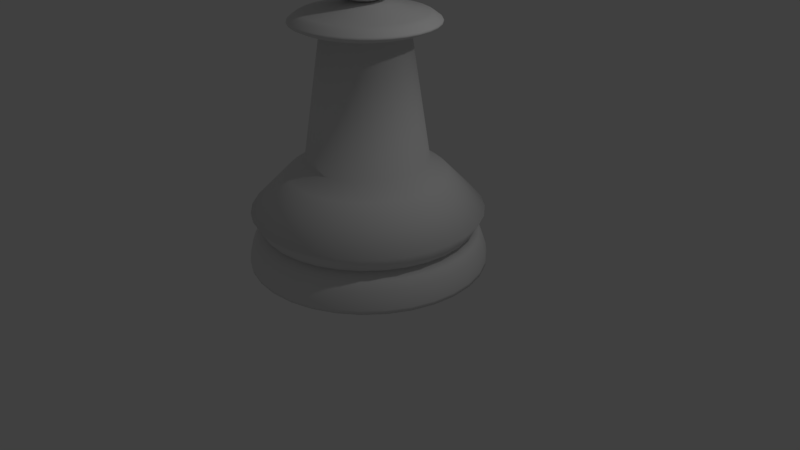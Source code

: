 # Source: Chess_Pawn.blend  (saved by Blender 2.79.0; exported with 4.5.12 LTS)
import bpy
from mathutils import Matrix  # noqa: F401  (used for matrix-valued properties, if any)

bpy.ops.wm.read_factory_settings(use_empty=True)
scene = bpy.context.scene
scene.name = 'Scene'

# ---- collections
col_collection_1 = bpy.data.collections.new('Collection 1'); scene.collection.children.link(col_collection_1)

# ---- world
world_world = bpy.data.worlds.new('World'); scene.world = world_world
world_world.color = (0.05088, 0.05088, 0.05088)
world_world.use_sun_shadow = False
world_world.sun_shadow_jitter_overblur = 0.0
world_world.cycles.sampling_method = 'MANUAL'

# ---- cameras
cam_camera = bpy.data.cameras.new('Camera')
cam_camera.clip_end = 100.0
cam_camera.lens = 35.0
cam_camera.sensor_width = 32.0
cam_camera.sensor_height = 18.0
cam_camera.ortho_scale = 7.314
cam_camera.dof.focus_distance = 0.0
cam_camera.dof.aperture_fstop = 128.0

# ---- lights
light_lamp = bpy.data.lights.new('Lamp', 'POINT')
light_lamp.transmission_factor = 0.0
light_lamp.cutoff_distance = 30.0
light_lamp.energy = 100.0
light_lamp.shadow_buffer_clip_start = 1.001
light_lamp.shadow_soft_size = 0.1
light_lamp.shadow_maximum_resolution = 0.006
light_lamp.use_absolute_resolution = True

# ---- meshes
me_cylinder = bpy.data.meshes.new('Cylinder')
me_cylinder.from_pydata([(0.0, 1.5, -1.0), (6.703e-08, 0.7659, 0.3157), (0.2926, 1.471, -1.0), (0.1494, 0.7512, 0.3157), (0.574, 1.386, -1.0), (0.2931, 0.7076, 0.3157), (0.8334, 1.247, -1.0), (0.4255, 0.6368, 0.3157), (1.061, 1.061, -1.0), (0.5416, 0.5416, 0.3157), (1.247, 0.8334, -1.0), (0.6368, 0.4255, 0.3157), (1.386, 0.574, -1.0), (0.7076, 0.2931, 0.3157), (1.471, 0.2926, -1.0), (0.7512, 0.1494, 0.3157), (1.5, 1.132e-07, -1.0), (0.7659, 2.839e-07, 0.3157), (1.471, -0.2926, -1.0), (0.7512, -0.1494, 0.3157), (1.386, -0.574, -1.0), (0.7076, -0.2931, 0.3157), (1.247, -0.8334, -1.0), (0.6368, -0.4255, 0.3157), (1.061, -1.061, -1.0), (0.5416, -0.5416, 0.3157), (0.8334, -1.247, -1.0), (0.4255, -0.6368, 0.3157), (0.574, -1.386, -1.0), (0.2931, -0.7076, 0.3157), (0.2926, -1.471, -1.0), (0.1494, -0.7512, 0.3157), (-4.888e-07, -1.5, -1.0), (-1.73e-07, -0.7659, 0.3157), (-0.2926, -1.471, -1.0), (-0.1494, -0.7512, 0.3157), (-0.574, -1.386, -1.0), (-0.2931, -0.7076, 0.3157), (-0.8334, -1.247, -1.0), (-0.4255, -0.6368, 0.3157), (-1.061, -1.061, -1.0), (-0.5416, -0.5416, 0.3157), (-1.247, -0.8334, -1.0), (-0.6368, -0.4255, 0.3157), (-1.386, -0.574, -1.0), (-0.7076, -0.2931, 0.3157), (-1.471, -0.2926, -1.0), (-0.7512, -0.1494, 0.3157), (-1.5, 1.448e-06, -1.0), (-0.7659, 9.712e-07, 0.3157), (-1.471, 0.2926, -1.0), (-0.7512, 0.1494, 0.3157), (-1.386, 0.574, -1.0), (-0.7076, 0.2931, 0.3157), (-1.247, 0.8334, -1.0), (-0.6368, 0.4255, 0.3157), (-1.061, 1.061, -1.0), (-0.5416, 0.5416, 0.3157), (-0.8334, 1.247, -1.0), (-0.4255, 0.6368, 0.3157), (-0.574, 1.386, -1.0), (-0.2931, 0.7076, 0.3157), (-0.2926, 1.471, -1.0), (-0.1494, 0.7512, 0.3157), (5.999e-08, 0.9914, 0.1573), (0.1934, 0.9724, 0.1573), (0.3794, 0.916, 0.1573), (0.5508, 0.8243, 0.1573), (0.7011, 0.7011, 0.1573), (0.8243, 0.5508, 0.1573), (0.916, 0.3794, 0.1573), (0.9724, 0.1934, 0.1573), (0.9914, 2.441e-07, 0.1573), (0.9724, -0.1934, 0.1573), (0.916, -0.3794, 0.1573), (0.8243, -0.5508, 0.1573), (0.7011, -0.7011, 0.1573), (0.5508, -0.8243, 0.1573), (0.3794, -0.916, 0.1573), (0.1934, -0.9724, 0.1573), (-2.631e-07, -0.9914, 0.1573), (-0.1934, -0.9724, 0.1573), (-0.3794, -0.916, 0.1573), (-0.5508, -0.8243, 0.1573), (-0.7011, -0.7011, 0.1573), (-0.8243, -0.5508, 0.1573), (-0.916, -0.3794, 0.1573), (-0.9724, -0.1934, 0.1573), (-0.9914, 1.127e-06, 0.1573), (-0.9724, 0.1934, 0.1573), (-0.916, 0.3794, 0.1573), (-0.8243, 0.5508, 0.1573), (-0.7011, 0.7011, 0.1573), (-0.5508, 0.8243, 0.1573), (-0.3794, 0.916, 0.1573), (-0.1934, 0.9724, 0.1573), (2.629e-08, 1.267, -0.5411), (0.0, 1.5, -0.9529), (1.269e-08, 1.391, -0.6241), (6.054e-09, 1.448, -0.7315), (1.513e-09, 1.487, -0.847), (0.2926, 1.471, -0.9529), (0.2471, 1.242, -0.5411), (0.29, 1.458, -0.847), (0.2825, 1.42, -0.7315), (0.2714, 1.364, -0.6241), (0.574, 1.386, -0.9529), (0.4847, 1.17, -0.5411), (0.5689, 1.373, -0.847), (0.5542, 1.338, -0.7315), (0.5323, 1.285, -0.6241), (0.8334, 1.247, -0.9529), (0.7037, 1.053, -0.5411), (0.8259, 1.236, -0.847), (0.8046, 1.204, -0.7315), (0.7728, 1.157, -0.6241), (1.061, 1.061, -0.9529), (0.8956, 0.8956, -0.5411), (1.051, 1.051, -0.847), (1.024, 1.024, -0.7315), (0.9836, 0.9836, -0.6241), (1.247, 0.8334, -0.9529), (1.053, 0.7037, -0.5411), (1.236, 0.8259, -0.847), (1.204, 0.8046, -0.7315), (1.157, 0.7728, -0.6241), (1.386, 0.574, -0.9529), (1.17, 0.4847, -0.5411), (1.373, 0.5689, -0.847), (1.338, 0.5542, -0.7315), (1.285, 0.5323, -0.6241), (1.471, 0.2926, -0.9529), (1.242, 0.2471, -0.5411), (1.458, 0.29, -0.847), (1.42, 0.2825, -0.7315), (1.364, 0.2714, -0.6241), (1.5, 1.132e-07, -0.9529), (1.267, 1.723e-07, -0.5411), (1.487, 1.166e-07, -0.847), (1.448, 1.265e-07, -0.7315), (1.391, 1.413e-07, -0.6241), (1.471, -0.2926, -0.9529), (1.242, -0.2471, -0.5411), (1.458, -0.29, -0.847), (1.42, -0.2825, -0.7315), (1.364, -0.2714, -0.6241), (1.386, -0.574, -0.9529), (1.17, -0.4847, -0.5411), (1.373, -0.5689, -0.847), (1.338, -0.5542, -0.7315), (1.285, -0.5323, -0.6241), (1.247, -0.8334, -0.9529), (1.053, -0.7037, -0.5411), (1.236, -0.8259, -0.847), (1.204, -0.8046, -0.7315), (1.157, -0.7728, -0.6241), (1.061, -1.061, -0.9529), (0.8956, -0.8956, -0.5411), (1.051, -1.051, -0.847), (1.024, -1.024, -0.7315), (0.9836, -0.9836, -0.6241), (0.8334, -1.247, -0.9529), (0.7037, -1.053, -0.5411), (0.8259, -1.236, -0.847), (0.8046, -1.204, -0.7315), (0.7728, -1.157, -0.6241), (0.574, -1.386, -0.9529), (0.4847, -1.17, -0.5411), (0.5689, -1.373, -0.847), (0.5542, -1.338, -0.7315), (0.5323, -1.285, -0.6241), (0.2926, -1.471, -0.9529), (0.2471, -1.242, -0.5411), (0.29, -1.458, -0.847), (0.2825, -1.42, -0.7315), (0.2714, -1.364, -0.6241), (-4.888e-07, -1.5, -0.9529), (-3.864e-07, -1.267, -0.5411), (-4.829e-07, -1.487, -0.847), (-4.659e-07, -1.448, -0.7315), (-4.405e-07, -1.391, -0.6241), (-0.2926, -1.471, -0.9529), (-0.2471, -1.242, -0.5411), (-0.29, -1.458, -0.847), (-0.2825, -1.42, -0.7315), (-0.2714, -1.364, -0.6241), (-0.574, -1.386, -0.9529), (-0.4847, -1.17, -0.5411), (-0.5689, -1.373, -0.847), (-0.5542, -1.338, -0.7315), (-0.5323, -1.285, -0.6241), (-0.8334, -1.247, -0.9529), (-0.7037, -1.053, -0.5411), (-0.8259, -1.236, -0.847), (-0.8046, -1.204, -0.7315), (-0.7728, -1.157, -0.6241), (-1.061, -1.061, -0.9529), (-0.8956, -0.8956, -0.5411), (-1.051, -1.051, -0.847), (-1.024, -1.024, -0.7315), (-0.9836, -0.9836, -0.6241), (-1.247, -0.8334, -0.9529), (-1.053, -0.7037, -0.5411), (-1.236, -0.8259, -0.847), (-1.204, -0.8046, -0.7315), (-1.157, -0.7728, -0.6241), (-1.386, -0.574, -0.9529), (-1.17, -0.4847, -0.5411), (-1.373, -0.5689, -0.847), (-1.338, -0.5542, -0.7315), (-1.285, -0.5323, -0.6241), (-1.471, -0.2926, -0.9529), (-1.242, -0.2471, -0.5411), (-1.458, -0.29, -0.847), (-1.42, -0.2825, -0.7315), (-1.364, -0.2714, -0.6241), (-1.5, 1.448e-06, -0.9529), (-1.267, 1.3e-06, -0.5411), (-1.487, 1.44e-06, -0.847), (-1.448, 1.416e-06, -0.7315), (-1.391, 1.38e-06, -0.6241), (-1.471, 0.2926, -0.9529), (-1.242, 0.2471, -0.5411), (-1.458, 0.29, -0.847), (-1.42, 0.2826, -0.7315), (-1.364, 0.2714, -0.6241), (-1.386, 0.574, -0.9529), (-1.17, 0.4847, -0.5411), (-1.373, 0.5689, -0.847), (-1.338, 0.5542, -0.7315), (-1.285, 0.5323, -0.6241), (-1.247, 0.8334, -0.9529), (-1.053, 0.7037, -0.5411), (-1.236, 0.8259, -0.847), (-1.204, 0.8046, -0.7315), (-1.157, 0.7728, -0.6241), (-1.061, 1.061, -0.9529), (-0.8956, 0.8956, -0.5411), (-1.051, 1.051, -0.847), (-1.024, 1.024, -0.7315), (-0.9836, 0.9836, -0.6241), (-0.8334, 1.247, -0.9529), (-0.7037, 1.053, -0.5411), (-0.8259, 1.236, -0.847), (-0.8046, 1.204, -0.7315), (-0.7728, 1.157, -0.6241), (-0.574, 1.386, -0.9529), (-0.4847, 1.17, -0.5411), (-0.5689, 1.373, -0.847), (-0.5542, 1.338, -0.7315), (-0.5323, 1.285, -0.6241), (-0.2926, 1.471, -0.9529), (-0.2471, 1.242, -0.5411), (-0.29, 1.458, -0.847), (-0.2825, 1.42, -0.7315), (-0.2714, 1.364, -0.6241), (5.355e-09, 1.454, -0.3219), (0.2837, 1.426, -0.3219), (0.5565, 1.344, -0.3219), (0.8079, 1.209, -0.3219), (1.028, 1.028, -0.3219), (1.209, 0.8079, -0.3219), (1.344, 0.5565, -0.3219), (1.426, 0.2837, -0.3219), (1.454, 1.25e-07, -0.3219), (1.426, -0.2837, -0.3219), (1.344, -0.5565, -0.3219), (1.209, -0.8079, -0.3219), (1.028, -1.028, -0.3219), (0.8079, -1.209, -0.3219), (0.5565, -1.344, -0.3219), (0.2837, -1.426, -0.3219), (-4.686e-07, -1.454, -0.3219), (-0.2837, -1.426, -0.3219), (-0.5565, -1.344, -0.3219), (-0.8079, -1.209, -0.3219), (-1.028, -1.028, -0.3219), (-1.209, -0.8079, -0.3219), (-1.344, -0.5565, -0.3219), (-1.426, -0.2837, -0.3219), (-1.454, 1.419e-06, -0.3219), (-1.426, 0.2837, -0.3219), (-1.344, 0.5565, -0.3219), (-1.209, 0.8079, -0.3219), (-1.028, 1.028, -0.3219), (-0.8079, 1.209, -0.3219), (-0.5565, 1.344, -0.3219), (-0.2837, 1.426, -0.3219), (1.863e-08, 1.342, -0.5202), (2.388e-08, 1.292, -0.5397), (1.982e-08, 1.332, -0.5271), (2.123e-08, 1.318, -0.5333), (2.266e-08, 1.305, -0.5377), (0.2521, 1.267, -0.5397), (0.2618, 1.316, -0.5202), (0.2545, 1.279, -0.5377), (0.2572, 1.293, -0.5333), (0.2598, 1.306, -0.5271), (0.4944, 1.194, -0.5397), (0.5136, 1.24, -0.5202), (0.4992, 1.205, -0.5377), (0.5045, 1.218, -0.5333), (0.5096, 1.23, -0.5271), (0.7178, 1.074, -0.5397), (0.7456, 1.116, -0.5202), (0.7247, 1.085, -0.5377), (0.7325, 1.096, -0.5333), (0.7398, 1.107, -0.5271), (0.9136, 0.9136, -0.5397), (0.949, 0.949, -0.5202), (0.9224, 0.9224, -0.5377), (0.9323, 0.9323, -0.5333), (0.9416, 0.9416, -0.5271), (1.074, 0.7178, -0.5397), (1.116, 0.7456, -0.5202), (1.085, 0.7247, -0.5377), (1.096, 0.7325, -0.5333), (1.107, 0.7398, -0.5271), (1.194, 0.4944, -0.5397), (1.24, 0.5136, -0.5202), (1.205, 0.4992, -0.5377), (1.218, 0.5045, -0.5333), (1.23, 0.5096, -0.5271), (1.267, 0.2521, -0.5397), (1.316, 0.2618, -0.5202), (1.279, 0.2545, -0.5377), (1.293, 0.2572, -0.5333), (1.306, 0.2598, -0.5271), (1.292, 1.662e-07, -0.5397), (1.342, 1.539e-07, -0.5202), (1.305, 1.632e-07, -0.5377), (1.318, 1.598e-07, -0.5333), (1.332, 1.565e-07, -0.5271), (1.267, -0.2521, -0.5397), (1.316, -0.2618, -0.5202), (1.279, -0.2545, -0.5377), (1.293, -0.2572, -0.5333), (1.306, -0.2598, -0.5271), (1.194, -0.4944, -0.5397), (1.24, -0.5136, -0.5202), (1.205, -0.4992, -0.5377), (1.218, -0.5045, -0.5333), (1.23, -0.5096, -0.5271), (1.074, -0.7178, -0.5397), (1.116, -0.7456, -0.5202), (1.085, -0.7247, -0.5377), (1.096, -0.7325, -0.5333), (1.107, -0.7398, -0.5271), (0.9136, -0.9136, -0.5397), (0.949, -0.949, -0.5202), (0.9224, -0.9224, -0.5377), (0.9323, -0.9323, -0.5333), (0.9416, -0.9416, -0.5271), (0.7178, -1.074, -0.5397), (0.7456, -1.116, -0.5202), (0.7247, -1.085, -0.5377), (0.7325, -1.096, -0.5333), (0.7398, -1.107, -0.5271), (0.4944, -1.194, -0.5397), (0.5136, -1.24, -0.5202), (0.4992, -1.205, -0.5377), (0.5045, -1.218, -0.5333), (0.5096, -1.23, -0.5271), (0.2521, -1.267, -0.5397), (0.2618, -1.316, -0.5202), (0.2545, -1.279, -0.5377), (0.2572, -1.293, -0.5333), (0.2598, -1.306, -0.5271), (-3.971e-07, -1.292, -0.5397), (-4.187e-07, -1.342, -0.5202), (-4.024e-07, -1.305, -0.5377), (-4.084e-07, -1.318, -0.5333), (-4.141e-07, -1.332, -0.5271), (-0.2521, -1.267, -0.5397), (-0.2618, -1.316, -0.5202), (-0.2545, -1.279, -0.5377), (-0.2572, -1.293, -0.5333), (-0.2598, -1.306, -0.5271), (-0.4944, -1.194, -0.5397), (-0.5136, -1.24, -0.5202), (-0.4992, -1.205, -0.5377), (-0.5045, -1.218, -0.5333), (-0.5096, -1.23, -0.5271), (-0.7178, -1.074, -0.5397), (-0.7456, -1.116, -0.5202), (-0.7247, -1.085, -0.5377), (-0.7325, -1.096, -0.5333), (-0.7398, -1.107, -0.5271), (-0.9136, -0.9136, -0.5397), (-0.949, -0.949, -0.5202), (-0.9224, -0.9224, -0.5377), (-0.9323, -0.9322, -0.5333), (-0.9416, -0.9416, -0.5271), (-1.074, -0.7178, -0.5397), (-1.116, -0.7456, -0.5202), (-1.085, -0.7247, -0.5377), (-1.096, -0.7325, -0.5333), (-1.107, -0.7398, -0.5271), (-1.194, -0.4944, -0.5397), (-1.24, -0.5136, -0.5202), (-1.205, -0.4992, -0.5377), (-1.218, -0.5045, -0.5333), (-1.23, -0.5096, -0.5271), (-1.267, -0.2521, -0.5397), (-1.316, -0.2618, -0.5202), (-1.279, -0.2545, -0.5377), (-1.293, -0.2572, -0.5333), (-1.306, -0.2598, -0.5271), (-1.292, 1.316e-06, -0.5397), (-1.342, 1.348e-06, -0.5202), (-1.305, 1.324e-06, -0.5377), (-1.318, 1.333e-06, -0.5333), (-1.332, 1.342e-06, -0.5271), (-1.267, 0.2521, -0.5397), (-1.316, 0.2618, -0.5202), (-1.279, 0.2545, -0.5377), (-1.293, 0.2572, -0.5333), (-1.306, 0.2598, -0.5271), (-1.194, 0.4944, -0.5397), (-1.24, 0.5136, -0.5202), (-1.205, 0.4992, -0.5377), (-1.218, 0.5045, -0.5333), (-1.23, 0.5096, -0.5271), (-1.074, 0.7178, -0.5397), (-1.116, 0.7456, -0.5202), (-1.085, 0.7247, -0.5377), (-1.096, 0.7325, -0.5333), (-1.107, 0.7398, -0.5271), (-0.9136, 0.9136, -0.5397), (-0.949, 0.949, -0.5202), (-0.9224, 0.9224, -0.5377), (-0.9322, 0.9323, -0.5333), (-0.9416, 0.9416, -0.5271), (-0.7178, 1.074, -0.5397), (-0.7456, 1.116, -0.5202), (-0.7247, 1.085, -0.5377), (-0.7325, 1.096, -0.5333), (-0.7398, 1.107, -0.5271), (-0.4944, 1.194, -0.5397), (-0.5136, 1.24, -0.5202), (-0.4992, 1.205, -0.5377), (-0.5045, 1.218, -0.5333), (-0.5096, 1.23, -0.5271), (-0.2521, 1.267, -0.5397), (-0.2618, 1.316, -0.5202), (-0.2545, 1.279, -0.5377), (-0.2572, 1.293, -0.5333), (-0.2598, 1.306, -0.5271), (0.0327, 0.1644, 2.214), (1.907e-07, 0.1676, 2.214), (0.06415, 0.1549, 2.214), (0.09313, 0.1394, 2.214), (0.1185, 0.1185, 2.214), (0.1394, 0.09313, 2.214), (0.1549, 0.06415, 2.214), (0.1644, 0.0327, 2.214), (0.1676, 4.37e-07, 2.214), (0.1644, -0.0327, 2.214), (0.1549, -0.06415, 2.214), (0.1394, -0.09313, 2.214), (0.1185, -0.1185, 2.214), (0.09313, -0.1394, 2.214), (0.06415, -0.1549, 2.214), (0.0327, -0.1644, 2.214), (1.382e-07, -0.1676, 2.214), (-0.0327, -0.1644, 2.214), (-0.06415, -0.1549, 2.214), (-0.09313, -0.1394, 2.214), (-0.1185, -0.1185, 2.214), (-0.1394, -0.09313, 2.214), (-0.1549, -0.06415, 2.214), (-0.1644, -0.0327, 2.214), (-0.1676, 5.874e-07, 2.214), (-0.1644, 0.0327, 2.214), (-0.1549, 0.06415, 2.214), (-0.1394, 0.09313, 2.214), (-0.1185, 0.1185, 2.214), (-0.09313, 0.1394, 2.214), (-0.06415, 0.1549, 2.214), (-0.0327, 0.1644, 2.214), (0.4922, -0.2039, 1.855), (0.4429, -0.296, 1.855), (-0.5327, 8.144e-07, 1.855), (-0.5225, 0.1039, 1.855), (0.3767, -0.3767, 1.855), (-0.4922, 0.2039, 1.855), (0.296, -0.4429, 1.855), (-0.4429, 0.296, 1.855), (0.2039, -0.4922, 1.855), (1.329e-07, 0.5327, 1.855), (0.1039, 0.5225, 1.855), (-0.3767, 0.3767, 1.855), (0.1039, -0.5225, 1.855), (0.2039, 0.4922, 1.855), (-0.296, 0.4429, 1.855), (-3.411e-08, -0.5327, 1.855), (0.296, 0.4429, 1.855), (-0.2039, 0.4922, 1.855), (-0.1039, -0.5225, 1.855), (0.3767, 0.3767, 1.855), (-0.1039, 0.5225, 1.855), (-0.2039, -0.4922, 1.855), (0.4429, 0.296, 1.855), (-0.296, -0.4429, 1.855), (0.4922, 0.2039, 1.855), (-0.3767, -0.3767, 1.855), (0.5225, 0.1039, 1.855), (-0.4429, -0.296, 1.855), (0.5327, 3.364e-07, 1.855), (-0.4922, -0.2039, 1.855), (0.5225, -0.1039, 1.855), (-0.5225, -0.1039, 1.855), (-0.8043, -0.16, 2.056), (-0.7334, -0.1459, 2.092), (-0.783, -0.1558, 2.07), (-0.7571, -0.1506, 2.083), (0.8158, -0.3379, 2.01), (0.8117, -0.3362, 1.968), (0.8264, -0.3423, 1.995), (0.8249, -0.3417, 1.98), (0.7305, -0.4881, 1.968), (0.7342, -0.4906, 2.01), (0.7424, -0.496, 1.98), (0.7437, -0.4969, 1.995), (0.7334, -0.1459, 2.092), (0.8043, -0.16, 2.056), (0.7571, -0.1506, 2.083), (0.783, -0.1558, 2.07), (-0.7576, -0.3138, 2.056), (-0.6908, -0.2862, 2.092), (-0.7376, -0.3055, 2.07), (-0.7131, -0.2954, 2.083), (-0.883, 1.051e-06, 2.01), (-0.8786, 1.046e-06, 1.968), (-0.8945, 1.058e-06, 1.995), (-0.8928, 1.056e-06, 1.98), (-0.8617, 0.1714, 1.968), (-0.8661, 0.1723, 2.01), (-0.8757, 0.1742, 1.98), (-0.8773, 0.1745, 1.995), (0.8201, 2.772e-07, 2.056), (0.7478, 2.965e-07, 2.092), (0.7984, 2.833e-07, 2.07), (0.7719, 2.903e-07, 2.083), (0.6212, -0.6212, 1.968), (0.6244, -0.6244, 2.01), (0.6313, -0.6313, 1.98), (0.6325, -0.6325, 1.995), (-0.6217, -0.4154, 2.092), (-0.6819, -0.4556, 2.056), (-0.6418, -0.4288, 2.083), (-0.6638, -0.4435, 2.07), (-0.8117, 0.3362, 1.968), (-0.8158, 0.3379, 2.01), (-0.8249, 0.3417, 1.98), (-0.8264, 0.3423, 1.995), (0.8043, 0.16, 2.056), (0.7334, 0.1459, 2.092), (0.783, 0.1558, 2.07), (0.7571, 0.1506, 2.083), (0.4881, -0.7305, 1.968), (0.4906, -0.7342, 2.01), (0.496, -0.7424, 1.98), (0.4969, -0.7437, 1.995), (-0.5799, -0.5799, 2.056), (-0.5288, -0.5288, 2.092), (-0.5645, -0.5645, 2.07), (-0.5458, -0.5458, 2.083), (-0.7305, 0.4881, 1.968), (-0.7342, 0.4906, 2.01), (-0.7424, 0.496, 1.98), (-0.7437, 0.4969, 1.995), (0.6908, 0.2862, 2.092), (0.7576, 0.3138, 2.056), (0.7131, 0.2954, 2.083), (0.7376, 0.3055, 2.07), (0.3362, -0.8117, 1.968), (0.3379, -0.8158, 2.01), (0.3417, -0.8249, 1.98), (0.3423, -0.8264, 1.995), (-0.4556, -0.6819, 2.056), (-0.4154, -0.6217, 2.092), (-0.4435, -0.6638, 2.07), (-0.4288, -0.6418, 2.083), (0.6217, 0.4154, 2.092), (0.6819, 0.4556, 2.056), (0.6418, 0.4288, 2.083), (0.6638, 0.4435, 2.07), (8.76e-08, 0.883, 2.01), (8.854e-08, 0.8786, 1.968), (8.632e-08, 0.8945, 1.995), (8.661e-08, 0.8928, 1.98), (0.1714, 0.8617, 1.968), (0.1723, 0.8661, 2.01), (0.1742, 0.8757, 1.98), (0.1745, 0.8773, 1.995), (-0.3138, -0.7576, 2.056), (-0.2862, -0.6908, 2.092), (-0.3055, -0.7376, 2.07), (-0.2954, -0.7131, 2.083), (-0.6212, 0.6212, 1.968), (-0.6244, 0.6244, 2.01), (-0.6313, 0.6313, 1.98), (-0.6325, 0.6325, 1.995), (-0.1459, 0.7334, 2.092), (-0.16, 0.8043, 2.056), (-0.1506, 0.7571, 2.083), (-0.1558, 0.783, 2.07), (0.1714, -0.8617, 1.968), (0.1723, -0.8661, 2.01), (0.1742, -0.8757, 1.98), (0.1745, -0.8773, 1.995), (0.5288, 0.5288, 2.092), (0.5799, 0.5799, 2.056), (0.5458, 0.5458, 2.083), (0.5645, 0.5645, 2.07), (0.3362, 0.8117, 1.968), (0.3379, 0.8158, 2.01), (0.3417, 0.8249, 1.98), (0.3423, 0.8264, 1.995), (-0.16, -0.8043, 2.056), (-0.1459, -0.7334, 2.092), (-0.1558, -0.783, 2.07), (-0.1506, -0.7571, 2.083), (-0.4881, 0.7305, 1.968), (-0.4906, 0.7342, 2.01), (-0.496, 0.7424, 1.98), (-0.4969, 0.7437, 1.995), (-0.2862, 0.6908, 2.092), (-0.3138, 0.7576, 2.056), (-0.2954, 0.7131, 2.083), (-0.3055, 0.7376, 2.07), (-1.868e-07, -0.8786, 1.968), (-1.892e-07, -0.883, 2.01), (-1.933e-07, -0.8928, 1.98), (-1.942e-07, -0.8945, 1.995), (0.4154, 0.6217, 2.092), (0.4556, 0.6819, 2.056), (0.4288, 0.6418, 2.083), (0.4435, 0.6638, 2.07), (0.4881, 0.7305, 1.968), (0.4906, 0.7342, 2.01), (0.496, 0.7424, 1.98), (0.4969, 0.7437, 1.995), (-1.618e-07, -0.8201, 2.056), (-1.297e-07, -0.7478, 2.092), (-1.523e-07, -0.7984, 2.07), (-1.405e-07, -0.7719, 2.083), (-0.3362, 0.8117, 1.968), (-0.3379, 0.8158, 2.01), (-0.3417, 0.8249, 1.98), (-0.3423, 0.8264, 1.995), (-0.4154, 0.6217, 2.092), (-0.4556, 0.6819, 2.056), (-0.4288, 0.6418, 2.083), (-0.4435, 0.6638, 2.07), (-0.1714, -0.8617, 1.968), (-0.1723, -0.8661, 2.01), (-0.1742, -0.8757, 1.98), (-0.1745, -0.8773, 1.995), (0.2862, 0.6908, 2.092), (0.3138, 0.7576, 2.056), (0.2954, 0.7131, 2.083), (0.3055, 0.7376, 2.07), (0.6212, 0.6212, 1.968), (0.6244, 0.6244, 2.01), (0.6313, 0.6313, 1.98), (0.6325, 0.6325, 1.995), (0.16, -0.8043, 2.056), (0.1459, -0.7334, 2.092), (0.1558, -0.783, 2.07), (0.1506, -0.7571, 2.083), (-0.1714, 0.8617, 1.968), (-0.1723, 0.8661, 2.01), (-0.1742, 0.8757, 1.98), (-0.1745, 0.8773, 1.995), (-0.5287, 0.5288, 2.092), (-0.5799, 0.5799, 2.056), (-0.5458, 0.5458, 2.083), (-0.5645, 0.5645, 2.07), (-0.3362, -0.8117, 1.968), (-0.3379, -0.8158, 2.01), (-0.3417, -0.8249, 1.98), (-0.3423, -0.8264, 1.995), (0.1459, 0.7334, 2.092), (0.16, 0.8043, 2.056), (0.1506, 0.7571, 2.083), (0.1558, 0.783, 2.07), (0.7305, 0.4881, 1.968), (0.7342, 0.4906, 2.01), (0.7424, 0.496, 1.98), (0.7437, 0.4969, 1.995), (0.3138, -0.7576, 2.056), (0.2862, -0.6908, 2.092), (0.3055, -0.7376, 2.07), (0.2954, -0.7131, 2.083), (-0.4881, -0.7305, 1.968), (-0.4906, -0.7342, 2.01), (-0.496, -0.7424, 1.98), (-0.4969, -0.7437, 1.995), (-0.6217, 0.4154, 2.092), (-0.6819, 0.4556, 2.056), (-0.6418, 0.4288, 2.083), (-0.6638, 0.4435, 2.07), (0.8117, 0.3362, 1.968), (0.8158, 0.3379, 2.01), (0.8249, 0.3417, 1.98), (0.8264, 0.3423, 1.995), (0.4154, -0.6217, 2.092), (0.4556, -0.6819, 2.056), (0.4288, -0.6418, 2.083), (0.4435, -0.6638, 2.07), (-0.6212, -0.6212, 1.968), (-0.6244, -0.6244, 2.01), (-0.6313, -0.6313, 1.98), (-0.6325, -0.6325, 1.995), (-0.7576, 0.3138, 2.056), (-0.6908, 0.2862, 2.092), (-0.7376, 0.3055, 2.07), (-0.7131, 0.2954, 2.083), (0.8617, 0.1714, 1.968), (0.8661, 0.1723, 2.01), (0.8757, 0.1742, 1.98), (0.8773, 0.1745, 1.995), (0.5799, -0.5799, 2.056), (0.5288, -0.5288, 2.092), (0.5645, -0.5645, 2.07), (0.5458, -0.5458, 2.083), (-0.7305, -0.4881, 1.968), (-0.7342, -0.4906, 2.01), (-0.7424, -0.496, 1.98), (-0.7437, -0.4969, 1.995), (-0.7334, 0.1459, 2.092), (-0.8043, 0.16, 2.056), (-0.7571, 0.1506, 2.083), (-0.783, 0.1558, 2.07), (0.8786, 2.581e-07, 1.968), (0.883, 2.59e-07, 2.01), (0.8928, 2.551e-07, 1.98), (0.8945, 2.555e-07, 1.995), (0.6819, -0.4556, 2.056), (0.6217, -0.4154, 2.092), (0.6638, -0.4435, 2.07), (0.6418, -0.4288, 2.083), (-0.8117, -0.3362, 1.968), (-0.8158, -0.3379, 2.01), (-0.8249, -0.3417, 1.98), (-0.8264, -0.3423, 1.995), (9.518e-08, 0.8201, 2.056), (1.047e-07, 0.7478, 2.092), (9.79e-08, 0.7984, 2.07), (1.014e-07, 0.7719, 2.083), (0.8617, -0.1714, 1.968), (0.8661, -0.1723, 2.01), (0.8757, -0.1742, 1.98), (0.8773, -0.1745, 1.995), (-0.8201, 1.013e-06, 2.056), (-0.7478, 9.675e-07, 2.092), (-0.7984, 9.997e-07, 2.07), (-0.7719, 9.83e-07, 2.083), (-0.8617, -0.1714, 1.968), (-0.8661, -0.1723, 2.01), (-0.8757, -0.1742, 1.98), (-0.8773, -0.1745, 1.995), (0.6908, -0.2862, 2.092), (0.7576, -0.3138, 2.056), (0.7131, -0.2954, 2.083), (0.7376, -0.3055, 2.07), (0.6712, -0.278, 1.907), (0.7422, -0.3074, 1.934), (0.6941, -0.2875, 1.914), (0.7201, -0.2983, 1.924), (0.668, -0.4463, 1.934), (0.604, -0.4036, 1.907), (0.648, -0.433, 1.924), (0.6246, -0.4174, 1.914), (-0.7265, 9.446e-07, 1.907), (-0.8033, 9.961e-07, 1.934), (-0.7513, 9.612e-07, 1.914), (-0.7794, 9.801e-07, 1.924), (-0.7879, 0.1567, 1.934), (-0.7125, 0.1417, 1.907), (-0.7644, 0.1521, 1.924), (-0.7368, 0.1466, 1.914), (0.568, -0.568, 1.934), (0.5137, -0.5137, 1.907), (0.5511, -0.5511, 1.924), (0.5312, -0.5312, 1.914), (-0.7422, 0.3074, 1.934), (-0.6712, 0.278, 1.907), (-0.7201, 0.2983, 1.924), (-0.6941, 0.2875, 1.914), (0.4463, -0.668, 1.934), (0.4036, -0.604, 1.907), (0.433, -0.648, 1.924), (0.4174, -0.6246, 1.914), (-0.668, 0.4463, 1.934), (-0.604, 0.4036, 1.907), (-0.648, 0.433, 1.924), (-0.6246, 0.4174, 1.914), (0.3074, -0.7422, 1.934), (0.278, -0.6712, 1.907), (0.2983, -0.7201, 1.924), (0.2875, -0.6941, 1.914), (1.083e-07, 0.7265, 1.907), (9.841e-08, 0.8033, 1.934), (1.052e-07, 0.7513, 1.914), (1.015e-07, 0.7794, 1.924), (0.1567, 0.7879, 1.934), (0.1417, 0.7125, 1.907), (0.1521, 0.7644, 1.924), (0.1466, 0.7368, 1.914), (-0.568, 0.568, 1.934), (-0.5137, 0.5137, 1.907), (-0.5511, 0.5511, 1.924), (-0.5312, 0.5312, 1.914), (0.1567, -0.7879, 1.934), (0.1417, -0.7125, 1.907), (0.1521, -0.7644, 1.924), (0.1466, -0.7368, 1.914), (0.3074, 0.7422, 1.934), (0.278, 0.6712, 1.907), (0.2983, 0.7201, 1.924), (0.2875, 0.6941, 1.914), (-0.4463, 0.668, 1.934), (-0.4036, 0.604, 1.907), (-0.433, 0.648, 1.924), (-0.4174, 0.6246, 1.914), (-1.534e-07, -0.8033, 1.934), (-1.194e-07, -0.7265, 1.907), (-1.428e-07, -0.7794, 1.924), (-1.303e-07, -0.7513, 1.914), (0.4463, 0.668, 1.934), (0.4036, 0.604, 1.907), (0.433, 0.648, 1.924), (0.4174, 0.6246, 1.914), (-0.3074, 0.7422, 1.934), (-0.278, 0.6712, 1.907), (-0.2983, 0.7201, 1.924), (-0.2875, 0.6941, 1.914), (-0.1567, -0.7879, 1.934), (-0.1417, -0.7125, 1.907), (-0.1521, -0.7644, 1.924), (-0.1466, -0.7368, 1.914), (0.568, 0.568, 1.934), (0.5137, 0.5137, 1.907), (0.5511, 0.5511, 1.924), (0.5312, 0.5312, 1.914), (-0.1567, 0.7879, 1.934), (-0.1417, 0.7125, 1.907), (-0.1521, 0.7644, 1.924), (-0.1466, 0.7368, 1.914), (-0.3074, -0.7422, 1.934), (-0.278, -0.6712, 1.907), (-0.2983, -0.7201, 1.924), (-0.2875, -0.6941, 1.914), (0.668, 0.4463, 1.934), (0.604, 0.4036, 1.907), (0.648, 0.433, 1.924), (0.6246, 0.4174, 1.914), (-0.4463, -0.668, 1.934), (-0.4036, -0.604, 1.907), (-0.433, -0.648, 1.924), (-0.4174, -0.6246, 1.914), (0.7422, 0.3074, 1.934), (0.6712, 0.278, 1.907), (0.7201, 0.2983, 1.924), (0.6941, 0.2875, 1.914), (-0.568, -0.568, 1.934), (-0.5137, -0.5137, 1.907), (-0.5511, -0.5511, 1.924), (-0.5312, -0.5312, 1.914), (0.7879, 0.1567, 1.934), (0.7125, 0.1417, 1.907), (0.7644, 0.1521, 1.924), (0.7368, 0.1466, 1.914), (-0.668, -0.4463, 1.934), (-0.604, -0.4036, 1.907), (-0.648, -0.433, 1.924), (-0.6246, -0.4174, 1.914), (0.8033, 2.753e-07, 1.934), (0.7265, 2.927e-07, 1.907), (0.7794, 2.807e-07, 1.924), (0.7513, 2.871e-07, 1.914), (-0.7422, -0.3074, 1.934), (-0.6712, -0.278, 1.907), (-0.7201, -0.2983, 1.924), (-0.6941, -0.2875, 1.914), (0.7879, -0.1567, 1.934), (0.7125, -0.1417, 1.907), (0.7644, -0.1521, 1.924), (0.7368, -0.1466, 1.914), (-0.7879, -0.1567, 1.934), (-0.7125, -0.1417, 1.907), (-0.7644, -0.1521, 1.924), (-0.7368, -0.1466, 1.914), (-0.4651, -0.0925, 2.153), (-0.4381, -0.1815, 2.153), (-0.4742, 7.883e-07, 2.153), (0.4651, -0.0925, 2.153), (0.4742, 3.628e-07, 2.153), (0.4381, -0.1815, 2.153), (-0.3943, -0.2634, 2.153), (0.4651, 0.0925, 2.153), (-0.3353, -0.3353, 2.153), (0.4381, 0.1815, 2.153), (-0.2634, -0.3943, 2.153), (0.3943, 0.2634, 2.153), (-0.1815, -0.4381, 2.153), (0.3353, 0.3353, 2.153), (-0.0925, -0.4651, 2.153), (1.452e-07, 0.4742, 2.153), (-0.0925, 0.4651, 2.153), (-0.1815, 0.4381, 2.153), (0.2634, 0.3943, 2.153), (-3.397e-09, -0.4742, 2.153), (-0.2634, 0.3943, 2.153), (0.1815, 0.4381, 2.153), (0.0925, -0.4651, 2.153), (-0.3353, 0.3353, 2.153), (0.0925, 0.4651, 2.153), (0.1815, -0.4381, 2.153), (-0.3943, 0.2634, 2.153), (0.2634, -0.3943, 2.153), (-0.4381, 0.1815, 2.153), (0.3353, -0.3353, 2.153), (-0.4651, 0.09251, 2.153), (0.3943, -0.2634, 2.153), (-0.01773, -0.1502, 2.214), (-0.01773, -0.2946, 2.272), (-0.01773, -0.4277, 2.343), (-0.01773, -0.5443, 2.439), (-0.01773, -0.64, 2.556), (-0.01773, -0.7112, 2.689), (-0.01773, -0.755, 2.833), (-0.01773, -0.7698, 2.983), (-0.01773, -0.755, 3.134), (-0.01773, -0.4277, 3.623), (-0.04703, -0.1473, 2.214), (-0.0752, -0.2889, 2.272), (-0.1012, -0.4194, 2.343), (-0.1239, -0.5338, 2.439), (-0.1426, -0.6277, 2.556), (-0.1565, -0.6975, 2.689), (-0.165, -0.7405, 2.833), (-0.1679, -0.755, 2.983), (-0.165, -0.7405, 3.134), (-0.1565, -0.6975, 3.278), (-0.1426, -0.6277, 3.411), (-0.1239, -0.5338, 3.528), (-0.1012, -0.4194, 3.623), (-0.0752, -0.2889, 3.695), (-0.04703, -0.1473, 3.738), (-0.0752, -0.1387, 2.214), (-0.1305, -0.2722, 2.272), (-0.1814, -0.3951, 2.343), (-0.226, -0.5029, 2.439), (-0.2627, -0.5913, 2.556), (-0.2899, -0.657, 2.689), (-0.3066, -0.6975, 2.833), (-0.3123, -0.7112, 2.983), (-0.3066, -0.6975, 3.134), (-0.2899, -0.657, 3.278), (-0.2627, -0.5913, 3.411), (-0.226, -0.5029, 3.528), (-0.1814, -0.3951, 3.623), (-0.1305, -0.2722, 3.695), (-0.0752, -0.1387, 3.738), (-0.1012, -0.1249, 2.214), (-0.1814, -0.2449, 2.272), (-0.2553, -0.3556, 2.343), (-0.3201, -0.4526, 2.439), (-0.3733, -0.5322, 2.556), (-0.4128, -0.5913, 2.689), (-0.4372, -0.6277, 2.833), (-0.4454, -0.64, 2.983), (-0.4372, -0.6277, 3.134), (-0.4128, -0.5913, 3.278), (-0.3733, -0.5322, 3.411), (-0.3201, -0.4526, 3.528), (-0.2553, -0.3556, 3.623), (-0.1814, -0.2449, 3.695), (-0.1012, -0.1249, 3.738), (-0.1239, -0.1062, 2.214), (-0.226, -0.2083, 2.272), (-0.3201, -0.3024, 2.343), (-0.4026, -0.3849, 2.439), (-0.4703, -0.4526, 2.556), (-0.5206, -0.5029, 2.689), (-0.5516, -0.5338, 2.833), (-0.562, -0.5443, 2.983), (-0.5516, -0.5338, 3.134), (-0.5206, -0.5029, 3.278), (-0.4703, -0.4526, 3.411), (-0.4026, -0.3849, 3.528), (-0.3201, -0.3024, 3.623), (-0.226, -0.2083, 3.695), (-0.1239, -0.1062, 3.738), (-0.1426, -0.08343, 2.214), (-0.2627, -0.1637, 2.272), (-0.3733, -0.2376, 2.343), (-0.4703, -0.3024, 2.439), (-0.5499, -0.3556, 2.556), (-0.609, -0.3951, 2.689), (-0.6455, -0.4194, 2.833), (-0.6578, -0.4277, 2.983), (-0.6455, -0.4194, 3.134), (-0.609, -0.3951, 3.278), (-0.5499, -0.3556, 3.411), (-0.4703, -0.3024, 3.528), (-0.3733, -0.2376, 3.623), (-0.2627, -0.1637, 3.695), (-0.1426, -0.08343, 3.738), (-0.1565, -0.05747, 2.214), (-0.2899, -0.1127, 2.272), (-0.4128, -0.1637, 2.343), (-0.5206, -0.2083, 2.439), (-0.609, -0.2449, 2.556), (-0.6748, -0.2722, 2.689), (-0.7152, -0.2889, 2.833), (-0.7289, -0.2946, 2.983), (-0.7152, -0.2889, 3.134), (-0.6748, -0.2722, 3.278), (-0.609, -0.2449, 3.411), (-0.5206, -0.2083, 3.528), (-0.4128, -0.1637, 3.623), (-0.2899, -0.1127, 3.695), (-0.1565, -0.05747, 3.738), (-0.165, -0.0293, 2.214), (-0.3066, -0.05747, 2.272), (-0.4372, -0.08343, 2.343), (-0.5516, -0.1062, 2.439), (-0.6455, -0.1249, 2.556), (-0.7152, -0.1387, 2.689), (-0.7582, -0.1473, 2.833), (-0.7727, -0.1502, 2.983), (-0.7582, -0.1473, 3.134), (-0.7152, -0.1387, 3.278), (-0.6455, -0.1249, 3.411), (-0.5516, -0.1062, 3.528), (-0.4372, -0.08343, 3.623), (-0.3066, -0.05747, 3.695), (-0.165, -0.0293, 3.738), (-0.1679, -3.682e-08, 2.214), (-0.3123, -4.255e-08, 2.272), (-0.4454, -4.829e-08, 2.343), (-0.562, -4.255e-08, 2.439), (-0.6578, -3.108e-08, 2.556), (-0.7289, -7.696e-08, 2.689), (-0.7727, 1.48e-08, 2.833), (-0.7875, 3.328e-09, 2.983), (-0.7727, 1.48e-08, 3.134), (-0.7289, -1.114e-07, 3.278), (-0.6578, -3.108e-08, 3.411), (-0.562, -4.255e-08, 3.528), (-0.4454, -2.535e-08, 3.623), (-0.3123, -5.402e-08, 3.695), (-0.1679, -5.116e-08, 3.738), (-0.165, 0.0293, 2.214), (-0.3066, 0.05747, 2.272), (-0.4372, 0.08343, 2.343), (-0.5516, 0.1062, 2.439), (-0.6455, 0.1249, 2.556), (-0.7152, 0.1387, 2.689), (-0.7582, 0.1473, 2.833), (-0.7727, 0.1502, 2.983), (-0.7582, 0.1473, 3.134), (-0.7152, 0.1387, 3.278), (-0.6455, 0.1249, 3.411), (-0.5516, 0.1062, 3.528), (-0.4372, 0.08343, 3.623), (-0.3066, 0.05747, 3.695), (-0.165, 0.0293, 3.738), (-0.1565, 0.05747, 2.214), (-0.2899, 0.1127, 2.272), (-0.4128, 0.1637, 2.343), (-0.5206, 0.2083, 2.439), (-0.609, 0.2449, 2.556), (-0.6748, 0.2722, 2.689), (-0.7152, 0.2889, 2.833), (-0.7289, 0.2946, 2.983), (-0.7152, 0.2889, 3.134), (-0.6748, 0.2722, 3.278), (-0.609, 0.2449, 3.411), (-0.5206, 0.2083, 3.528), (-0.4128, 0.1637, 3.623), (-0.2899, 0.1127, 3.695), (-0.1565, 0.05747, 3.738), (-0.1426, 0.08343, 2.214), (-0.2627, 0.1637, 2.272), (-0.3733, 0.2376, 2.343), (-0.4703, 0.3024, 2.439), (-0.5499, 0.3556, 2.556), (-0.609, 0.3951, 2.689), (-0.6455, 0.4194, 2.833), (-0.6578, 0.4277, 2.983), (-0.6455, 0.4194, 3.134), (-0.609, 0.3951, 3.278), (-0.5499, 0.3556, 3.411), (-0.4703, 0.3024, 3.528), (-0.3733, 0.2376, 3.623), (-0.2627, 0.1637, 3.695), (-0.1426, 0.08343, 3.738), (-0.1239, 0.1062, 2.214), (-0.226, 0.2083, 2.272), (-0.3201, 0.3024, 2.343), (-0.4026, 0.3849, 2.439), (-0.4703, 0.4526, 2.556), (-0.5206, 0.5029, 2.689), (-0.5516, 0.5338, 2.833), (-0.562, 0.5443, 2.983), (-0.5516, 0.5338, 3.134), (-0.5206, 0.5029, 3.278), (-0.4703, 0.4526, 3.411), (-0.4026, 0.3849, 3.528), (-0.3201, 0.3024, 3.623), (-0.226, 0.2083, 3.695), (-0.1239, 0.1062, 3.738), (-0.1012, 0.1249, 2.214), (-0.1814, 0.2449, 2.272), (-0.2553, 0.3556, 2.343), (-0.3201, 0.4526, 2.439), (-0.3733, 0.5322, 2.556), (-0.4128, 0.5913, 2.689), (-0.4372, 0.6277, 2.833), (-0.4454, 0.64, 2.983), (-0.4372, 0.6277, 3.134), (-0.4128, 0.5913, 3.278), (-0.3733, 0.5322, 3.411), (-0.3201, 0.4526, 3.528), (-0.2553, 0.3556, 3.623), (-0.1814, 0.2449, 3.695), (-0.1012, 0.1249, 3.738), (-0.01773, -3.743e-08, 3.753), (-0.0752, 0.1387, 2.214), (-0.1305, 0.2722, 2.272), (-0.1814, 0.3951, 2.343), (-0.226, 0.5029, 2.439), (-0.2627, 0.5913, 2.556), (-0.2899, 0.657, 2.689), (-0.3066, 0.6975, 2.833), (-0.3123, 0.7112, 2.983), (-0.3066, 0.6975, 3.134), (-0.2899, 0.657, 3.278), (-0.2627, 0.5913, 3.411), (-0.226, 0.5029, 3.528), (-0.1814, 0.3951, 3.623), (-0.1305, 0.2722, 3.695), (-0.0752, 0.1387, 3.738), (-0.04703, 0.1473, 2.214), (-0.0752, 0.2889, 2.272), (-0.1012, 0.4194, 2.343), (-0.1239, 0.5338, 2.439), (-0.1426, 0.6277, 2.556), (-0.1565, 0.6975, 2.689), (-0.165, 0.7405, 2.833), (-0.1679, 0.755, 2.983), (-0.165, 0.7405, 3.134), (-0.1565, 0.6975, 3.278), (-0.1426, 0.6277, 3.411), (-0.1239, 0.5338, 3.528), (-0.1012, 0.4194, 3.623), (-0.0752, 0.2889, 3.695), (-0.04703, 0.1473, 3.738), (-0.01773, 0.1502, 2.214), (-0.01773, 0.2946, 2.272), (-0.01773, 0.4277, 2.343), (-0.01773, 0.5443, 2.439), (-0.01773, 0.64, 2.556), (-0.01773, 0.7112, 2.689), (-0.01773, 0.755, 2.833), (-0.01773, 0.7698, 2.983), (-0.01773, 0.755, 3.134), (-0.01773, 0.7112, 3.278), (-0.01773, 0.64, 3.411), (-0.01773, 0.5443, 3.528), (-0.01773, 0.4277, 3.623), (-0.01773, 0.2946, 3.695), (-0.01773, 0.1502, 3.738), (0.01157, 0.1473, 2.214), (0.03974, 0.2889, 2.272), (0.0657, 0.4194, 2.343), (0.08846, 0.5338, 2.439), (0.1071, 0.6277, 2.556), (0.121, 0.6975, 2.689), (0.1296, 0.7405, 2.833), (0.1324, 0.755, 2.983), (0.1296, 0.7405, 3.134), (0.121, 0.6975, 3.278), (0.1071, 0.6277, 3.411), (0.08846, 0.5338, 3.528), (0.0657, 0.4194, 3.623), (0.03974, 0.2889, 3.695), (0.01157, 0.1473, 3.738), (0.03974, 0.1387, 2.214), (0.095, 0.2722, 2.272), (0.1459, 0.3951, 2.343), (0.1906, 0.5029, 2.439), (0.2272, 0.5913, 2.556), (0.2544, 0.657, 2.689), (0.2712, 0.6975, 2.833), (0.2768, 0.7112, 2.983), (0.2712, 0.6975, 3.134), (0.2544, 0.657, 3.278), (0.2272, 0.5913, 3.411), (0.1906, 0.5029, 3.528), (0.1459, 0.3951, 3.623), (0.095, 0.2722, 3.695), (0.03974, 0.1387, 3.738), (0.0657, 0.1249, 2.214), (0.1459, 0.2449, 2.272), (0.2199, 0.3556, 2.343), (0.2847, 0.4526, 2.439), (0.3379, 0.5322, 2.556), (0.3774, 0.5913, 2.689), (0.4017, 0.6277, 2.833), (0.4099, 0.64, 2.983), (0.4017, 0.6277, 3.134), (0.3774, 0.5913, 3.278), (0.3379, 0.5322, 3.411), (0.2847, 0.4526, 3.528), (0.2199, 0.3556, 3.623), (0.1459, 0.2449, 3.695), (0.0657, 0.1249, 3.738), (-0.01773, 1.399e-07, 2.214), (0.08846, 0.1062, 2.214), (0.1906, 0.2083, 2.272), (0.2847, 0.3024, 2.343), (0.3671, 0.3849, 2.439), (0.4348, 0.4526, 2.556), (0.4851, 0.5029, 2.689), (0.5161, 0.5338, 2.833), (0.5266, 0.5443, 2.983), (0.5161, 0.5338, 3.134), (0.4851, 0.5029, 3.278), (0.4348, 0.4526, 3.411), (0.3671, 0.3849, 3.528), (0.2847, 0.3024, 3.623), (0.1906, 0.2083, 3.695), (0.08846, 0.1062, 3.738), (0.1071, 0.08343, 2.214), (0.2272, 0.1637, 2.272), (0.3379, 0.2376, 2.343), (0.4348, 0.3024, 2.439), (0.5144, 0.3556, 2.556), (0.5736, 0.3951, 2.689), (0.61, 0.4194, 2.833), (0.6223, 0.4277, 2.983), (0.61, 0.4194, 3.134), (0.5736, 0.3951, 3.278), (0.5144, 0.3556, 3.411), (0.4348, 0.3024, 3.528), (0.3379, 0.2376, 3.623), (0.2272, 0.1637, 3.695), (0.1071, 0.08343, 3.738), (0.121, 0.05747, 2.214), (0.2544, 0.1127, 2.272), (0.3774, 0.1637, 2.343), (0.4851, 0.2083, 2.439), (0.5736, 0.2449, 2.556), (0.6393, 0.2722, 2.689), (0.6798, 0.2889, 2.833), (0.6934, 0.2946, 2.983), (0.6798, 0.2889, 3.134), (0.6393, 0.2722, 3.278), (0.5736, 0.2449, 3.411), (0.4851, 0.2083, 3.528), (0.3774, 0.1637, 3.623), (0.2544, 0.1127, 3.695), (0.121, 0.05747, 3.738), (0.1296, 0.0293, 2.214), (0.2712, 0.05747, 2.272), (0.4017, 0.08343, 2.343), (0.5161, 0.1062, 2.439), (0.61, 0.1249, 2.556), (0.6798, 0.1387, 2.689), (0.7227, 0.1473, 2.833), (0.7372, 0.1502, 2.983), (0.7227, 0.1473, 3.134), (0.6798, 0.1387, 3.278), (0.61, 0.1249, 3.411), (0.5161, 0.1062, 3.528), (0.4017, 0.08343, 3.623), (0.2712, 0.05747, 3.695), (0.1296, 0.0293, 3.738), (0.1324, -4.829e-08, 2.214), (0.2768, -7.123e-08, 2.272), (0.4099, -7.123e-08, 2.343), (0.5266, -1.458e-07, 2.439), (0.6223, -1.802e-07, 2.556), (0.6934, -4.255e-08, 2.689), (0.7372, -2.146e-07, 2.833), (0.752, -1.802e-07, 2.983), (0.7372, -2.146e-07, 3.134), (0.6934, -4.255e-08, 3.278), (0.6223, -1.802e-07, 3.411), (0.5266, -1.458e-07, 3.528), (0.4099, -8.843e-08, 3.623), (0.2768, -9.417e-08, 3.695), (0.1324, -4.542e-08, 3.738), (0.1296, -0.0293, 2.214), (0.2712, -0.05747, 2.272), (0.4017, -0.08343, 2.343), (0.5161, -0.1062, 2.439), (0.61, -0.1249, 2.556), (0.6798, -0.1387, 2.689), (0.7227, -0.1473, 2.833), (0.7372, -0.1502, 2.983), (0.7227, -0.1473, 3.134), (0.6798, -0.1387, 3.278), (0.61, -0.1249, 3.411), (0.5161, -0.1062, 3.528), (0.4017, -0.08343, 3.623), (0.2712, -0.05747, 3.695), (0.1296, -0.0293, 3.738), (0.121, -0.05747, 2.214), (0.2544, -0.1127, 2.272), (0.3774, -0.1637, 2.343), (0.4851, -0.2083, 2.439), (0.5736, -0.2449, 2.556), (0.6393, -0.2722, 2.689), (0.6798, -0.2889, 2.833), (0.6934, -0.2946, 2.983), (0.6798, -0.2889, 3.134), (0.6393, -0.2722, 3.278), (0.5736, -0.2449, 3.411), (0.4851, -0.2083, 3.528), (0.3774, -0.1637, 3.623), (0.2544, -0.1127, 3.695), (0.121, -0.05747, 3.738), (0.1071, -0.08343, 2.214), (0.2272, -0.1637, 2.272), (0.3379, -0.2376, 2.343), (0.4348, -0.3024, 2.439), (0.5144, -0.3556, 2.556), (0.5736, -0.3951, 2.689), (0.61, -0.4194, 2.833), (0.6223, -0.4277, 2.983), (0.61, -0.4194, 3.134), (0.5736, -0.3951, 3.278), (0.5144, -0.3556, 3.411), (0.4348, -0.3024, 3.528), (0.3379, -0.2376, 3.623), (0.2272, -0.1637, 3.695), (0.1071, -0.08343, 3.738), (0.08846, -0.1062, 2.214), (0.1906, -0.2083, 2.272), (0.2847, -0.3024, 2.343), (0.3671, -0.3849, 2.439), (0.4348, -0.4526, 2.556), (0.4851, -0.5029, 2.689), (0.5161, -0.5338, 2.833), (0.5266, -0.5443, 2.983), (0.5161, -0.5338, 3.134), (0.4851, -0.5029, 3.278), (0.4348, -0.4526, 3.411), (0.3671, -0.3849, 3.528), (0.2847, -0.3024, 3.623), (0.1906, -0.2083, 3.695), (0.08846, -0.1062, 3.738), (0.0657, -0.1249, 2.214), (0.1459, -0.2449, 2.272), (0.2199, -0.3556, 2.343), (0.2847, -0.4526, 2.439), (0.3379, -0.5322, 2.556), (0.3774, -0.5913, 2.689), (0.4017, -0.6277, 2.833), (0.4099, -0.64, 2.983), (0.4017, -0.6277, 3.134), (0.3774, -0.5913, 3.278), (0.3379, -0.5322, 3.411), (0.2847, -0.4526, 3.528), (0.2199, -0.3556, 3.623), (0.1459, -0.2449, 3.695), (0.0657, -0.1249, 3.738), (0.03974, -0.1387, 2.214), (0.095, -0.2722, 2.272), (0.1459, -0.3951, 2.343), (0.1906, -0.5029, 2.439), (0.2272, -0.5913, 2.556), (0.2544, -0.657, 2.689), (0.2712, -0.6975, 2.833), (0.2768, -0.7112, 2.983), (0.2712, -0.6975, 3.134), (0.2544, -0.657, 3.278), (0.2272, -0.5913, 3.411), (0.1906, -0.5029, 3.528), (0.1459, -0.3951, 3.623), (0.095, -0.2722, 3.695), (0.03974, -0.1387, 3.738), (0.01157, -0.1473, 2.214), (0.03974, -0.2889, 2.272), (0.0657, -0.4194, 2.343), (0.08846, -0.5338, 2.439), (0.1071, -0.6277, 2.556), (0.121, -0.6975, 2.689), (0.1296, -0.7405, 2.833), (0.1324, -0.755, 2.983), (0.1296, -0.7405, 3.134), (0.121, -0.6975, 3.278), (0.1071, -0.6277, 3.411), (0.08846, -0.5338, 3.528), (0.0657, -0.4194, 3.623), (0.03974, -0.2889, 3.695), (0.01157, -0.1473, 3.738), (-0.01773, -0.7112, 3.278), (-0.01773, -0.64, 3.411), (-0.01773, -0.5443, 3.528), (-0.01773, -0.2946, 3.695), (-0.01773, -0.1502, 3.738)], [], [(892, 884, 744, 760), (0, 2, 4, 6, 8, 10, 12, 14, 16, 18, 20, 22, 24, 26, 28, 30, 32, 34, 36, 38, 40, 42, 44, 46, 48, 50, 52, 54, 56, 58, 60, 62), (252, 443, 289, 96), (2, 101, 106, 4), (247, 438, 443, 252), (299, 258, 259, 304), (60, 246, 251, 62), (242, 433, 438, 247), (319, 262, 263, 324), (58, 241, 246, 60), (237, 428, 433, 242), (339, 266, 267, 344), (56, 236, 241, 58), (232, 423, 428, 237), (359, 270, 271, 364), (54, 231, 236, 56), (227, 418, 423, 232), (379, 274, 275, 384), (52, 226, 231, 54), (222, 413, 418, 227), (399, 278, 279, 404), (50, 221, 226, 52), (217, 408, 413, 222), (419, 282, 283, 424), (48, 216, 221, 50), (212, 403, 408, 217), (439, 286, 287, 444), (46, 211, 216, 48), (207, 398, 403, 212), (258, 66, 67, 259), (44, 206, 211, 46), (202, 393, 398, 207), (262, 70, 71, 263), (42, 201, 206, 44), (197, 388, 393, 202), (266, 74, 75, 267), (40, 196, 201, 42), (192, 383, 388, 197), (270, 78, 79, 271), (38, 191, 196, 40), (187, 378, 383, 192), (274, 82, 83, 275), (36, 186, 191, 38), (182, 373, 378, 187), (278, 86, 87, 279), (34, 181, 186, 36), (177, 368, 373, 182), (282, 90, 91, 283), (32, 176, 181, 34), (172, 363, 368, 177), (286, 94, 95, 287), (30, 171, 176, 32), (167, 358, 363, 172), (66, 5, 7, 67), (28, 166, 171, 30), (162, 353, 358, 167), (70, 13, 15, 71), (26, 161, 166, 28), (157, 348, 353, 162), (74, 21, 23, 75), (24, 156, 161, 26), (152, 343, 348, 157), (78, 29, 31, 79), (22, 151, 156, 24), (147, 338, 343, 152), (82, 37, 39, 83), (20, 146, 151, 22), (142, 333, 338, 147), (86, 45, 47, 87), (18, 141, 146, 20), (137, 328, 333, 142), (90, 53, 55, 91), (16, 136, 141, 18), (132, 323, 328, 137), (94, 61, 63, 95), (14, 131, 136, 16), (127, 318, 323, 132), (12, 126, 131, 14), (122, 313, 318, 127), (10, 121, 126, 12), (117, 308, 313, 122), (8, 116, 121, 10), (112, 303, 308, 117), (6, 111, 116, 8), (107, 298, 303, 112), (4, 106, 111, 6), (102, 293, 298, 107), (62, 251, 97, 0), (96, 289, 293, 102), (252, 96, 98, 255), (255, 98, 99, 254), (254, 99, 100, 253), (253, 100, 97, 251), (247, 252, 255, 250), (250, 255, 254, 249), (249, 254, 253, 248), (248, 253, 251, 246), (242, 247, 250, 245), (245, 250, 249, 244), (244, 249, 248, 243), (243, 248, 246, 241), (237, 242, 245, 240), (240, 245, 244, 239), (239, 244, 243, 238), (238, 243, 241, 236), (232, 237, 240, 235), (235, 240, 239, 234), (234, 239, 238, 233), (233, 238, 236, 231), (227, 232, 235, 230), (230, 235, 234, 229), (229, 234, 233, 228), (228, 233, 231, 226), (222, 227, 230, 225), (225, 230, 229, 224), (224, 229, 228, 223), (223, 228, 226, 221), (217, 222, 225, 220), (220, 225, 224, 219), (219, 224, 223, 218), (218, 223, 221, 216), (212, 217, 220, 215), (215, 220, 219, 214), (214, 219, 218, 213), (213, 218, 216, 211), (207, 212, 215, 210), (210, 215, 214, 209), (209, 214, 213, 208), (208, 213, 211, 206), (202, 207, 210, 205), (205, 210, 209, 204), (204, 209, 208, 203), (203, 208, 206, 201), (197, 202, 205, 200), (200, 205, 204, 199), (199, 204, 203, 198), (198, 203, 201, 196), (192, 197, 200, 195), (195, 200, 199, 194), (194, 199, 198, 193), (193, 198, 196, 191), (187, 192, 195, 190), (190, 195, 194, 189), (189, 194, 193, 188), (188, 193, 191, 186), (182, 187, 190, 185), (185, 190, 189, 184), (184, 189, 188, 183), (183, 188, 186, 181), (177, 182, 185, 180), (180, 185, 184, 179), (179, 184, 183, 178), (178, 183, 181, 176), (172, 177, 180, 175), (175, 180, 179, 174), (174, 179, 178, 173), (173, 178, 176, 171), (167, 172, 175, 170), (170, 175, 174, 169), (169, 174, 173, 168), (168, 173, 171, 166), (162, 167, 170, 165), (165, 170, 169, 164), (164, 169, 168, 163), (163, 168, 166, 161), (157, 162, 165, 160), (160, 165, 164, 159), (159, 164, 163, 158), (158, 163, 161, 156), (152, 157, 160, 155), (155, 160, 159, 154), (154, 159, 158, 153), (153, 158, 156, 151), (147, 152, 155, 150), (150, 155, 154, 149), (149, 154, 153, 148), (148, 153, 151, 146), (142, 147, 150, 145), (145, 150, 149, 144), (144, 149, 148, 143), (143, 148, 146, 141), (137, 142, 145, 140), (140, 145, 144, 139), (139, 144, 143, 138), (138, 143, 141, 136), (132, 137, 140, 135), (135, 140, 139, 134), (134, 139, 138, 133), (133, 138, 136, 131), (127, 132, 135, 130), (130, 135, 134, 129), (129, 134, 133, 128), (128, 133, 131, 126), (122, 127, 130, 125), (125, 130, 129, 124), (124, 129, 128, 123), (123, 128, 126, 121), (117, 122, 125, 120), (120, 125, 124, 119), (119, 124, 123, 118), (118, 123, 121, 116), (112, 117, 120, 115), (115, 120, 119, 114), (114, 119, 118, 113), (113, 118, 116, 111), (107, 112, 115, 110), (110, 115, 114, 109), (109, 114, 113, 108), (108, 113, 111, 106), (102, 107, 110, 105), (105, 110, 109, 104), (104, 109, 108, 103), (103, 108, 106, 101), (96, 102, 105, 98), (98, 105, 104, 99), (99, 104, 103, 100), (100, 103, 101, 97), (0, 97, 101, 2), (288, 256, 257, 294), (294, 257, 258, 299), (304, 259, 260, 309), (309, 260, 261, 314), (314, 261, 262, 319), (324, 263, 264, 329), (329, 264, 265, 334), (334, 265, 266, 339), (344, 267, 268, 349), (349, 268, 269, 354), (354, 269, 270, 359), (364, 271, 272, 369), (369, 272, 273, 374), (374, 273, 274, 379), (384, 275, 276, 389), (389, 276, 277, 394), (394, 277, 278, 399), (404, 279, 280, 409), (409, 280, 281, 414), (414, 281, 282, 419), (424, 283, 284, 429), (429, 284, 285, 434), (434, 285, 286, 439), (444, 287, 256, 288), (256, 64, 65, 257), (257, 65, 66, 258), (259, 67, 68, 260), (260, 68, 69, 261), (261, 69, 70, 262), (263, 71, 72, 264), (264, 72, 73, 265), (265, 73, 74, 266), (267, 75, 76, 268), (268, 76, 77, 269), (269, 77, 78, 270), (271, 79, 80, 272), (272, 80, 81, 273), (273, 81, 82, 274), (275, 83, 84, 276), (276, 84, 85, 277), (277, 85, 86, 278), (279, 87, 88, 280), (280, 88, 89, 281), (281, 89, 90, 282), (283, 91, 92, 284), (284, 92, 93, 285), (285, 93, 94, 286), (287, 95, 64, 256), (64, 1, 3, 65), (65, 3, 5, 66), (67, 7, 9, 68), (68, 9, 11, 69), (69, 11, 13, 70), (71, 15, 17, 72), (72, 17, 19, 73), (73, 19, 21, 74), (75, 23, 25, 76), (76, 25, 27, 77), (77, 27, 29, 78), (79, 31, 33, 80), (80, 33, 35, 81), (81, 35, 37, 82), (83, 39, 41, 84), (84, 41, 43, 85), (85, 43, 45, 86), (87, 47, 49, 88), (88, 49, 51, 89), (89, 51, 53, 90), (91, 55, 57, 92), (92, 57, 59, 93), (93, 59, 61, 94), (95, 63, 1, 64), (444, 288, 290, 447), (447, 290, 291, 446), (446, 291, 292, 445), (445, 292, 289, 443), (439, 444, 447, 442), (442, 447, 446, 441), (441, 446, 445, 440), (440, 445, 443, 438), (434, 439, 442, 437), (437, 442, 441, 436), (436, 441, 440, 435), (435, 440, 438, 433), (429, 434, 437, 432), (432, 437, 436, 431), (431, 436, 435, 430), (430, 435, 433, 428), (424, 429, 432, 427), (427, 432, 431, 426), (426, 431, 430, 425), (425, 430, 428, 423), (419, 424, 427, 422), (422, 427, 426, 421), (421, 426, 425, 420), (420, 425, 423, 418), (414, 419, 422, 417), (417, 422, 421, 416), (416, 421, 420, 415), (415, 420, 418, 413), (409, 414, 417, 412), (412, 417, 416, 411), (411, 416, 415, 410), (410, 415, 413, 408), (404, 409, 412, 407), (407, 412, 411, 406), (406, 411, 410, 405), (405, 410, 408, 403), (399, 404, 407, 402), (402, 407, 406, 401), (401, 406, 405, 400), (400, 405, 403, 398), (394, 399, 402, 397), (397, 402, 401, 396), (396, 401, 400, 395), (395, 400, 398, 393), (389, 394, 397, 392), (392, 397, 396, 391), (391, 396, 395, 390), (390, 395, 393, 388), (384, 389, 392, 387), (387, 392, 391, 386), (386, 391, 390, 385), (385, 390, 388, 383), (379, 384, 387, 382), (382, 387, 386, 381), (381, 386, 385, 380), (380, 385, 383, 378), (374, 379, 382, 377), (377, 382, 381, 376), (376, 381, 380, 375), (375, 380, 378, 373), (369, 374, 377, 372), (372, 377, 376, 371), (371, 376, 375, 370), (370, 375, 373, 368), (364, 369, 372, 367), (367, 372, 371, 366), (366, 371, 370, 365), (365, 370, 368, 363), (359, 364, 367, 362), (362, 367, 366, 361), (361, 366, 365, 360), (360, 365, 363, 358), (354, 359, 362, 357), (357, 362, 361, 356), (356, 361, 360, 355), (355, 360, 358, 353), (349, 354, 357, 352), (352, 357, 356, 351), (351, 356, 355, 350), (350, 355, 353, 348), (344, 349, 352, 347), (347, 352, 351, 346), (346, 351, 350, 345), (345, 350, 348, 343), (339, 344, 347, 342), (342, 347, 346, 341), (341, 346, 345, 340), (340, 345, 343, 338), (334, 339, 342, 337), (337, 342, 341, 336), (336, 341, 340, 335), (335, 340, 338, 333), (329, 334, 337, 332), (332, 337, 336, 331), (331, 336, 335, 330), (330, 335, 333, 328), (324, 329, 332, 327), (327, 332, 331, 326), (326, 331, 330, 325), (325, 330, 328, 323), (319, 324, 327, 322), (322, 327, 326, 321), (321, 326, 325, 320), (320, 325, 323, 318), (314, 319, 322, 317), (317, 322, 321, 316), (316, 321, 320, 315), (315, 320, 318, 313), (309, 314, 317, 312), (312, 317, 316, 311), (311, 316, 315, 310), (310, 315, 313, 308), (304, 309, 312, 307), (307, 312, 311, 306), (306, 311, 310, 305), (305, 310, 308, 303), (299, 304, 307, 302), (302, 307, 306, 301), (301, 306, 305, 300), (300, 305, 303, 298), (294, 299, 302, 297), (297, 302, 301, 296), (296, 301, 300, 295), (295, 300, 298, 293), (288, 294, 297, 290), (290, 297, 296, 291), (291, 296, 295, 292), (292, 295, 293, 289), (448, 449, 479, 478, 477, 476, 475, 474, 473, 472, 471, 470, 469, 468, 467, 466, 465, 464, 463, 462, 461, 460, 459, 458, 457, 456, 455, 454, 453, 452, 451, 450), (888, 880, 736, 752), (884, 876, 728, 744), (880, 872, 720, 736), (876, 868, 712, 728), (872, 864, 704, 720), (868, 860, 696, 712), (864, 856, 688, 704), (860, 852, 680, 696), (919, 922, 475, 476), (856, 844, 664, 688), (852, 840, 656, 680), (848, 836, 648, 672), (844, 832, 640, 664), (840, 828, 632, 656), (657, 633, 644, 620), (641, 617, 661, 637), (633, 609, 668, 644), (681, 657, 620, 596), (808, 805, 589, 592), (912, 913, 478, 479), (689, 665, 613, 585), (609, 577, 692, 668), (601, 569, 701, 677), (721, 705, 573, 556), (569, 553, 716, 701), (561, 545, 724, 709), (745, 729, 549, 528), (901, 899, 457, 458), (898, 896, 471, 472), (897, 902, 469, 470), (761, 745, 528, 512), (780, 777, 533, 536), (521, 516, 765, 740), (896, 897, 470, 471), (480, 510, 889, 768), (9, 499, 502, 11), (927, 901, 458, 459), (19, 510, 480, 21), (926, 898, 472, 473), (29, 488, 492, 31), (925, 927, 459, 460), (39, 503, 505, 41), (924, 926, 473, 474), (49, 482, 483, 51), (923, 925, 460, 461), (59, 494, 497, 61), (922, 924, 474, 475), (921, 923, 461, 462), (920, 911, 449, 448), (593, 588, 748, 685), (918, 921, 462, 463), (917, 920, 448, 450), (916, 919, 476, 477), (915, 918, 463, 464), (914, 917, 450, 451), (913, 916, 477, 478), (910, 915, 464, 465), (665, 641, 637, 613), (673, 649, 629, 605), (908, 910, 465, 466), (697, 681, 596, 580), (705, 689, 585, 573), (805, 848, 672, 589), (713, 697, 580, 564), (903, 905, 454, 455), (729, 713, 564, 549), (737, 721, 556, 540), (753, 737, 540, 525), (553, 537, 733, 716), (769, 888, 752, 517), (7, 496, 499, 9), (3, 490, 493, 5), (5, 493, 496, 7), (11, 502, 504, 13), (17, 508, 510, 19), (13, 504, 506, 15), (15, 506, 508, 17), (21, 480, 481, 23), (27, 486, 488, 29), (23, 481, 484, 25), (25, 484, 486, 27), (31, 492, 495, 33), (37, 501, 503, 39), (33, 495, 498, 35), (35, 498, 501, 37), (41, 505, 507, 43), (47, 511, 482, 49), (43, 507, 509, 45), (45, 509, 511, 47), (51, 483, 485, 53), (57, 491, 494, 59), (53, 485, 487, 55), (55, 487, 491, 57), (61, 497, 500, 63), (63, 500, 489, 1), (1, 489, 490, 3), (545, 521, 740, 724), (772, 769, 517, 520), (899, 900, 456, 457), (537, 532, 756, 733), (900, 903, 455, 456), (902, 904, 468, 469), (577, 561, 709, 692), (904, 906, 467, 468), (905, 907, 453, 454), (906, 908, 466, 467), (617, 593, 685, 661), (907, 909, 452, 453), (625, 601, 677, 653), (911, 912, 479, 449), (909, 914, 451, 452), (649, 625, 653, 629), (836, 824, 624, 648), (832, 820, 616, 640), (828, 816, 608, 632), (824, 812, 600, 624), (820, 808, 592, 616), (816, 800, 576, 608), (812, 796, 568, 600), (588, 673, 605, 748), (800, 792, 560, 576), (796, 788, 552, 568), (792, 784, 544, 560), (788, 780, 536, 552), (784, 772, 520, 544), (777, 892, 760, 533), (516, 753, 525, 765), (484, 481, 773, 785), (485, 483, 781, 789), (482, 511, 893, 776), (486, 484, 785, 793), (487, 485, 789, 797), (488, 486, 793, 801), (491, 487, 797, 813), (493, 490, 809, 821), (492, 488, 801, 817), (489, 500, 849, 804), (494, 491, 813, 825), (495, 492, 817, 829), (496, 493, 821, 833), (497, 494, 825, 837), (498, 495, 829, 841), (499, 496, 833, 845), (500, 497, 837, 849), (501, 498, 841, 853), (502, 499, 845, 857), (503, 501, 853, 861), (490, 489, 804, 809), (504, 502, 857, 865), (505, 503, 861, 869), (506, 504, 865, 873), (507, 505, 869, 877), (508, 506, 873, 881), (509, 507, 877, 885), (510, 508, 881, 889), (511, 509, 885, 893), (481, 480, 768, 773), (483, 482, 776, 781), (757, 732, 734, 759), (759, 734, 735, 758), (758, 735, 733, 756), (725, 708, 710, 727), (727, 710, 711, 726), (726, 711, 709, 724), (749, 684, 686, 751), (751, 686, 687, 750), (750, 687, 685, 748), (684, 660, 662, 686), (686, 662, 663, 687), (687, 663, 661, 685), (660, 636, 638, 662), (662, 638, 639, 663), (663, 639, 637, 661), (636, 612, 614, 638), (638, 614, 615, 639), (639, 615, 613, 637), (612, 584, 586, 614), (614, 586, 587, 615), (615, 587, 585, 613), (584, 572, 574, 586), (586, 574, 575, 587), (587, 575, 573, 585), (565, 548, 550, 567), (567, 550, 551, 566), (566, 551, 549, 564), (541, 524, 526, 543), (543, 526, 527, 542), (542, 527, 525, 540), (513, 757, 759, 515), (515, 759, 758, 514), (514, 758, 756, 512), (741, 725, 727, 743), (743, 727, 726, 742), (742, 726, 724, 740), (717, 700, 702, 719), (719, 702, 703, 718), (718, 703, 701, 716), (700, 676, 678, 702), (702, 678, 679, 703), (703, 679, 677, 701), (676, 652, 654, 678), (678, 654, 655, 679), (679, 655, 653, 677), (652, 628, 630, 654), (654, 630, 631, 655), (655, 631, 629, 653), (628, 604, 606, 630), (630, 606, 607, 631), (631, 607, 605, 629), (604, 749, 751, 606), (606, 751, 750, 607), (607, 750, 748, 605), (581, 565, 567, 583), (583, 567, 566, 582), (582, 566, 564, 580), (557, 541, 543, 559), (559, 543, 542, 558), (558, 542, 540, 556), (529, 513, 515, 531), (531, 515, 514, 530), (530, 514, 512, 528), (761, 532, 534, 763), (763, 534, 535, 762), (762, 535, 533, 760), (753, 516, 518, 755), (755, 518, 519, 754), (754, 519, 517, 752), (745, 761, 763, 747), (747, 763, 762, 746), (746, 762, 760, 744), (737, 753, 755, 739), (739, 755, 754, 738), (738, 754, 752, 736), (729, 745, 747, 731), (731, 747, 746, 730), (730, 746, 744, 728), (721, 737, 739, 723), (723, 739, 738, 722), (722, 738, 736, 720), (713, 729, 731, 715), (715, 731, 730, 714), (714, 730, 728, 712), (705, 721, 723, 707), (707, 723, 722, 706), (706, 722, 720, 704), (697, 713, 715, 699), (699, 715, 714, 698), (698, 714, 712, 696), (689, 705, 707, 691), (691, 707, 706, 690), (690, 706, 704, 688), (681, 697, 699, 683), (683, 699, 698, 682), (682, 698, 696, 680), (673, 588, 590, 675), (675, 590, 591, 674), (674, 591, 589, 672), (524, 764, 766, 526), (526, 766, 767, 527), (527, 767, 765, 525), (665, 689, 691, 667), (667, 691, 690, 666), (666, 690, 688, 664), (548, 529, 531, 550), (550, 531, 530, 551), (551, 530, 528, 549), (657, 681, 683, 659), (659, 683, 682, 658), (658, 682, 680, 656), (572, 557, 559, 574), (574, 559, 558, 575), (575, 558, 556, 573), (649, 673, 675, 651), (651, 675, 674, 650), (650, 674, 672, 648), (597, 581, 583, 599), (599, 583, 582, 598), (598, 582, 580, 596), (641, 665, 667, 643), (643, 667, 666, 642), (642, 666, 664, 640), (621, 597, 599, 623), (623, 599, 598, 622), (622, 598, 596, 620), (633, 657, 659, 635), (635, 659, 658, 634), (634, 658, 656, 632), (645, 621, 623, 647), (647, 623, 622, 646), (646, 622, 620, 644), (625, 649, 651, 627), (627, 651, 650, 626), (626, 650, 648, 624), (669, 645, 647, 671), (671, 647, 646, 670), (670, 646, 644, 668), (617, 641, 643, 619), (619, 643, 642, 618), (618, 642, 640, 616), (693, 669, 671, 695), (695, 671, 670, 694), (694, 670, 668, 692), (609, 633, 635, 611), (611, 635, 634, 610), (610, 634, 632, 608), (708, 693, 695, 710), (710, 695, 694, 711), (711, 694, 692, 709), (601, 625, 627, 603), (603, 627, 626, 602), (602, 626, 624, 600), (732, 717, 719, 734), (734, 719, 718, 735), (735, 718, 716, 733), (593, 617, 619, 595), (595, 619, 618, 594), (594, 618, 616, 592), (577, 609, 611, 579), (579, 611, 610, 578), (578, 610, 608, 576), (569, 601, 603, 571), (571, 603, 602, 570), (570, 602, 600, 568), (764, 741, 743, 766), (766, 743, 742, 767), (767, 742, 740, 765), (588, 593, 595, 590), (590, 595, 594, 591), (591, 594, 592, 589), (561, 577, 579, 563), (563, 579, 578, 562), (562, 578, 576, 560), (553, 569, 571, 555), (555, 571, 570, 554), (554, 570, 568, 552), (545, 561, 563, 547), (547, 563, 562, 546), (546, 562, 560, 544), (537, 553, 555, 539), (539, 555, 554, 538), (538, 554, 552, 536), (521, 545, 547, 523), (523, 547, 546, 522), (522, 546, 544, 520), (532, 537, 539, 534), (534, 539, 538, 535), (535, 538, 536, 533), (516, 521, 523, 518), (518, 523, 522, 519), (519, 522, 520, 517), (769, 772, 774, 771), (771, 774, 775, 770), (770, 775, 773, 768), (777, 780, 782, 779), (779, 782, 783, 778), (778, 783, 781, 776), (772, 784, 786, 774), (774, 786, 787, 775), (775, 787, 785, 773), (780, 788, 790, 782), (782, 790, 791, 783), (783, 791, 789, 781), (784, 792, 794, 786), (786, 794, 795, 787), (787, 795, 793, 785), (788, 796, 798, 790), (790, 798, 799, 791), (791, 799, 797, 789), (792, 800, 802, 794), (794, 802, 803, 795), (795, 803, 801, 793), (805, 808, 810, 807), (807, 810, 811, 806), (806, 811, 809, 804), (796, 812, 814, 798), (798, 814, 815, 799), (799, 815, 813, 797), (800, 816, 818, 802), (802, 818, 819, 803), (803, 819, 817, 801), (808, 820, 822, 810), (810, 822, 823, 811), (811, 823, 821, 809), (812, 824, 826, 814), (814, 826, 827, 815), (815, 827, 825, 813), (816, 828, 830, 818), (818, 830, 831, 819), (819, 831, 829, 817), (820, 832, 834, 822), (822, 834, 835, 823), (823, 835, 833, 821), (824, 836, 838, 826), (826, 838, 839, 827), (827, 839, 837, 825), (828, 840, 842, 830), (830, 842, 843, 831), (831, 843, 841, 829), (832, 844, 846, 834), (834, 846, 847, 835), (835, 847, 845, 833), (836, 848, 850, 838), (838, 850, 851, 839), (839, 851, 849, 837), (840, 852, 854, 842), (842, 854, 855, 843), (843, 855, 853, 841), (844, 856, 858, 846), (846, 858, 859, 847), (847, 859, 857, 845), (848, 805, 807, 850), (850, 807, 806, 851), (851, 806, 804, 849), (852, 860, 862, 854), (854, 862, 863, 855), (855, 863, 861, 853), (856, 864, 866, 858), (858, 866, 867, 859), (859, 867, 865, 857), (860, 868, 870, 862), (862, 870, 871, 863), (863, 871, 869, 861), (864, 872, 874, 866), (866, 874, 875, 867), (867, 875, 873, 865), (868, 876, 878, 870), (870, 878, 879, 871), (871, 879, 877, 869), (872, 880, 882, 874), (874, 882, 883, 875), (875, 883, 881, 873), (876, 884, 886, 878), (878, 886, 887, 879), (879, 887, 885, 877), (880, 888, 890, 882), (882, 890, 891, 883), (883, 891, 889, 881), (884, 892, 894, 886), (886, 894, 895, 887), (887, 895, 893, 885), (888, 769, 771, 890), (890, 771, 770, 891), (891, 770, 768, 889), (892, 777, 779, 894), (894, 779, 778, 895), (895, 778, 776, 893), (532, 761, 512, 756), (612, 636, 914, 909), (749, 604, 912, 911), (584, 612, 909, 907), (581, 597, 908, 906), (572, 584, 907, 905), (565, 581, 906, 904), (548, 565, 904, 902), (541, 557, 903, 900), (524, 541, 900, 899), (557, 572, 905, 903), (597, 621, 910, 908), (621, 645, 915, 910), (628, 652, 916, 913), (636, 660, 917, 914), (645, 669, 918, 915), (652, 676, 919, 916), (660, 684, 920, 917), (669, 693, 921, 918), (684, 749, 911, 920), (693, 708, 923, 921), (700, 717, 924, 922), (708, 725, 925, 923), (717, 732, 926, 924), (725, 741, 927, 925), (732, 757, 898, 926), (741, 764, 901, 927), (513, 529, 897, 896), (529, 548, 902, 897), (757, 513, 896, 898), (764, 524, 899, 901), (604, 628, 913, 912), (676, 700, 922, 919), (1409, 952, 951, 1408), (935, 945, 944, 934), (928, 938, 1224), (1133, 952, 1409), (936, 946, 945, 935), (929, 939, 938, 928), (1405, 947, 946, 936), (930, 940, 939, 929), (1406, 948, 947, 1405), (931, 941, 940, 930), (1407, 949, 948, 1406), (932, 942, 941, 931), (937, 950, 949, 1407), (933, 943, 942, 932), (1408, 951, 950, 937), (934, 944, 943, 933), (951, 966, 965, 950), (944, 959, 958, 943), (952, 967, 966, 951), (945, 960, 959, 944), (938, 953, 1224), (1133, 967, 952), (946, 961, 960, 945), (939, 954, 953, 938), (947, 962, 961, 946), (940, 955, 954, 939), (948, 963, 962, 947), (941, 956, 955, 940), (949, 964, 963, 948), (942, 957, 956, 941), (950, 965, 964, 949), (943, 958, 957, 942), (955, 970, 969, 954), (963, 978, 977, 962), (956, 971, 970, 955), (964, 979, 978, 963), (957, 972, 971, 956), (965, 980, 979, 964), (958, 973, 972, 957), (966, 981, 980, 965), (959, 974, 973, 958), (967, 982, 981, 966), (960, 975, 974, 959), (953, 968, 1224), (1133, 982, 967), (961, 976, 975, 960), (954, 969, 968, 953), (962, 977, 976, 961), (974, 989, 988, 973), (982, 997, 996, 981), (975, 990, 989, 974), (968, 983, 1224), (1133, 997, 982), (976, 991, 990, 975), (969, 984, 983, 968), (977, 992, 991, 976), (970, 985, 984, 969), (978, 993, 992, 977), (971, 986, 985, 970), (979, 994, 993, 978), (972, 987, 986, 971), (980, 995, 994, 979), (973, 988, 987, 972), (981, 996, 995, 980), (993, 1008, 1007, 992), (986, 1001, 1000, 985), (994, 1009, 1008, 993), (987, 1002, 1001, 986), (995, 1010, 1009, 994), (988, 1003, 1002, 987), (996, 1011, 1010, 995), (989, 1004, 1003, 988), (997, 1012, 1011, 996), (990, 1005, 1004, 989), (983, 998, 1224), (1133, 1012, 997), (991, 1006, 1005, 990), (984, 999, 998, 983), (992, 1007, 1006, 991), (985, 1000, 999, 984), (1012, 1027, 1026, 1011), (1005, 1020, 1019, 1004), (998, 1013, 1224), (1133, 1027, 1012), (1006, 1021, 1020, 1005), (999, 1014, 1013, 998), (1007, 1022, 1021, 1006), (1000, 1015, 1014, 999), (1008, 1023, 1022, 1007), (1001, 1016, 1015, 1000), (1009, 1024, 1023, 1008), (1002, 1017, 1016, 1001), (1010, 1025, 1024, 1009), (1003, 1018, 1017, 1002), (1011, 1026, 1025, 1010), (1004, 1019, 1018, 1003), (1016, 1031, 1030, 1015), (1024, 1039, 1038, 1023), (1017, 1032, 1031, 1016), (1025, 1040, 1039, 1024), (1018, 1033, 1032, 1017), (1026, 1041, 1040, 1025), (1019, 1034, 1033, 1018), (1027, 1042, 1041, 1026), (1020, 1035, 1034, 1019), (1013, 1028, 1224), (1133, 1042, 1027), (1021, 1036, 1035, 1020), (1014, 1029, 1028, 1013), (1022, 1037, 1036, 1021), (1015, 1030, 1029, 1014), (1023, 1038, 1037, 1022), (1035, 1050, 1049, 1034), (1028, 1043, 1224), (1133, 1057, 1042), (1036, 1051, 1050, 1035), (1029, 1044, 1043, 1028), (1037, 1052, 1051, 1036), (1030, 1045, 1044, 1029), (1038, 1053, 1052, 1037), (1031, 1046, 1045, 1030), (1039, 1054, 1053, 1038), (1032, 1047, 1046, 1031), (1040, 1055, 1054, 1039), (1033, 1048, 1047, 1032), (1041, 1056, 1055, 1040), (1034, 1049, 1048, 1033), (1042, 1057, 1056, 1041), (1054, 1069, 1068, 1053), (1047, 1062, 1061, 1046), (1055, 1070, 1069, 1054), (1048, 1063, 1062, 1047), (1056, 1071, 1070, 1055), (1049, 1064, 1063, 1048), (1057, 1072, 1071, 1056), (1050, 1065, 1064, 1049), (1043, 1058, 1224), (1133, 1072, 1057), (1051, 1066, 1065, 1050), (1044, 1059, 1058, 1043), (1052, 1067, 1066, 1051), (1045, 1060, 1059, 1044), (1053, 1068, 1067, 1052), (1046, 1061, 1060, 1045), (1133, 1087, 1072), (1066, 1081, 1080, 1065), (1059, 1074, 1073, 1058), (1067, 1082, 1081, 1066), (1060, 1075, 1074, 1059), (1068, 1083, 1082, 1067), (1061, 1076, 1075, 1060), (1069, 1084, 1083, 1068), (1062, 1077, 1076, 1061), (1070, 1085, 1084, 1069), (1063, 1078, 1077, 1062), (1071, 1086, 1085, 1070), (1064, 1079, 1078, 1063), (1072, 1087, 1086, 1071), (1065, 1080, 1079, 1064), (1058, 1073, 1224), (1085, 1100, 1099, 1084), (1078, 1093, 1092, 1077), (1086, 1101, 1100, 1085), (1079, 1094, 1093, 1078), (1087, 1102, 1101, 1086), (1080, 1095, 1094, 1079), (1073, 1088, 1224), (1133, 1102, 1087), (1081, 1096, 1095, 1080), (1074, 1089, 1088, 1073), (1082, 1097, 1096, 1081), (1075, 1090, 1089, 1074), (1083, 1098, 1097, 1082), (1076, 1091, 1090, 1075), (1084, 1099, 1098, 1083), (1077, 1092, 1091, 1076), (1089, 1104, 1103, 1088), (1097, 1112, 1111, 1096), (1090, 1105, 1104, 1089), (1098, 1113, 1112, 1097), (1091, 1106, 1105, 1090), (1099, 1114, 1113, 1098), (1092, 1107, 1106, 1091), (1100, 1115, 1114, 1099), (1093, 1108, 1107, 1092), (1101, 1116, 1115, 1100), (1094, 1109, 1108, 1093), (1102, 1117, 1116, 1101), (1095, 1110, 1109, 1094), (1088, 1103, 1224), (1133, 1117, 1102), (1096, 1111, 1110, 1095), (1108, 1123, 1122, 1107), (1116, 1131, 1130, 1115), (1109, 1124, 1123, 1108), (1117, 1132, 1131, 1116), (1110, 1125, 1124, 1109), (1103, 1118, 1224), (1133, 1132, 1117), (1111, 1126, 1125, 1110), (1104, 1119, 1118, 1103), (1112, 1127, 1126, 1111), (1105, 1120, 1119, 1104), (1113, 1128, 1127, 1112), (1106, 1121, 1120, 1105), (1114, 1129, 1128, 1113), (1107, 1122, 1121, 1106), (1115, 1130, 1129, 1114), (1127, 1143, 1142, 1126), (1120, 1136, 1135, 1119), (1128, 1144, 1143, 1127), (1121, 1137, 1136, 1120), (1129, 1145, 1144, 1128), (1122, 1138, 1137, 1121), (1130, 1146, 1145, 1129), (1123, 1139, 1138, 1122), (1131, 1147, 1146, 1130), (1124, 1140, 1139, 1123), (1132, 1148, 1147, 1131), (1125, 1141, 1140, 1124), (1118, 1134, 1224), (1133, 1148, 1132), (1126, 1142, 1141, 1125), (1119, 1135, 1134, 1118), (1147, 1162, 1161, 1146), (1140, 1155, 1154, 1139), (1148, 1163, 1162, 1147), (1141, 1156, 1155, 1140), (1134, 1149, 1224), (1133, 1163, 1148), (1142, 1157, 1156, 1141), (1135, 1150, 1149, 1134), (1143, 1158, 1157, 1142), (1136, 1151, 1150, 1135), (1144, 1159, 1158, 1143), (1137, 1152, 1151, 1136), (1145, 1160, 1159, 1144), (1138, 1153, 1152, 1137), (1146, 1161, 1160, 1145), (1139, 1154, 1153, 1138), (1151, 1166, 1165, 1150), (1159, 1174, 1173, 1158), (1152, 1167, 1166, 1151), (1160, 1175, 1174, 1159), (1153, 1168, 1167, 1152), (1161, 1176, 1175, 1160), (1154, 1169, 1168, 1153), (1162, 1177, 1176, 1161), (1155, 1170, 1169, 1154), (1163, 1178, 1177, 1162), (1156, 1171, 1170, 1155), (1149, 1164, 1224), (1133, 1178, 1163), (1157, 1172, 1171, 1156), (1150, 1165, 1164, 1149), (1158, 1173, 1172, 1157), (1170, 1185, 1184, 1169), (1178, 1193, 1192, 1177), (1171, 1186, 1185, 1170), (1164, 1179, 1224), (1133, 1193, 1178), (1172, 1187, 1186, 1171), (1165, 1180, 1179, 1164), (1173, 1188, 1187, 1172), (1166, 1181, 1180, 1165), (1174, 1189, 1188, 1173), (1167, 1182, 1181, 1166), (1175, 1190, 1189, 1174), (1168, 1183, 1182, 1167), (1176, 1191, 1190, 1175), (1169, 1184, 1183, 1168), (1177, 1192, 1191, 1176), (1189, 1204, 1203, 1188), (1182, 1197, 1196, 1181), (1190, 1205, 1204, 1189), (1183, 1198, 1197, 1182), (1191, 1206, 1205, 1190), (1184, 1199, 1198, 1183), (1192, 1207, 1206, 1191), (1185, 1200, 1199, 1184), (1193, 1208, 1207, 1192), (1186, 1201, 1200, 1185), (1179, 1194, 1224), (1133, 1208, 1193), (1187, 1202, 1201, 1186), (1180, 1195, 1194, 1179), (1188, 1203, 1202, 1187), (1181, 1196, 1195, 1180), (1208, 1223, 1222, 1207), (1201, 1216, 1215, 1200), (1194, 1209, 1224), (1133, 1223, 1208), (1202, 1217, 1216, 1201), (1195, 1210, 1209, 1194), (1203, 1218, 1217, 1202), (1196, 1211, 1210, 1195), (1204, 1219, 1218, 1203), (1197, 1212, 1211, 1196), (1205, 1220, 1219, 1204), (1198, 1213, 1212, 1197), (1206, 1221, 1220, 1205), (1199, 1214, 1213, 1198), (1207, 1222, 1221, 1206), (1200, 1215, 1214, 1199), (1220, 1236, 1235, 1219), (1213, 1229, 1228, 1212), (1221, 1237, 1236, 1220), (1214, 1230, 1229, 1213), (1222, 1238, 1237, 1221), (1215, 1231, 1230, 1214), (1223, 1239, 1238, 1222), (1216, 1232, 1231, 1215), (1209, 1225, 1224), (1133, 1239, 1223), (1217, 1233, 1232, 1216), (1210, 1226, 1225, 1209), (1218, 1234, 1233, 1217), (1211, 1227, 1226, 1210), (1219, 1235, 1234, 1218), (1212, 1228, 1227, 1211), (1225, 1240, 1224), (1133, 1254, 1239), (1233, 1248, 1247, 1232), (1226, 1241, 1240, 1225), (1234, 1249, 1248, 1233), (1227, 1242, 1241, 1226), (1235, 1250, 1249, 1234), (1228, 1243, 1242, 1227), (1236, 1251, 1250, 1235), (1229, 1244, 1243, 1228), (1237, 1252, 1251, 1236), (1230, 1245, 1244, 1229), (1238, 1253, 1252, 1237), (1231, 1246, 1245, 1230), (1239, 1254, 1253, 1238), (1232, 1247, 1246, 1231), (1244, 1259, 1258, 1243), (1252, 1267, 1266, 1251), (1245, 1260, 1259, 1244), (1253, 1268, 1267, 1252), (1246, 1261, 1260, 1245), (1254, 1269, 1268, 1253), (1247, 1262, 1261, 1246), (1240, 1255, 1224), (1133, 1269, 1254), (1248, 1263, 1262, 1247), (1241, 1256, 1255, 1240), (1249, 1264, 1263, 1248), (1242, 1257, 1256, 1241), (1250, 1265, 1264, 1249), (1243, 1258, 1257, 1242), (1251, 1266, 1265, 1250), (1263, 1278, 1277, 1262), (1256, 1271, 1270, 1255), (1264, 1279, 1278, 1263), (1257, 1272, 1271, 1256), (1265, 1280, 1279, 1264), (1258, 1273, 1272, 1257), (1266, 1281, 1280, 1265), (1259, 1274, 1273, 1258), (1267, 1282, 1281, 1266), (1260, 1275, 1274, 1259), (1268, 1283, 1282, 1267), (1261, 1276, 1275, 1260), (1269, 1284, 1283, 1268), (1262, 1277, 1276, 1261), (1255, 1270, 1224), (1133, 1284, 1269), (1282, 1297, 1296, 1281), (1275, 1290, 1289, 1274), (1283, 1298, 1297, 1282), (1276, 1291, 1290, 1275), (1284, 1299, 1298, 1283), (1277, 1292, 1291, 1276), (1270, 1285, 1224), (1133, 1299, 1284), (1278, 1293, 1292, 1277), (1271, 1286, 1285, 1270), (1279, 1294, 1293, 1278), (1272, 1287, 1286, 1271), (1280, 1295, 1294, 1279), (1273, 1288, 1287, 1272), (1281, 1296, 1295, 1280), (1274, 1289, 1288, 1273), (1286, 1301, 1300, 1285), (1294, 1309, 1308, 1293), (1287, 1302, 1301, 1286), (1295, 1310, 1309, 1294), (1288, 1303, 1302, 1287), (1296, 1311, 1310, 1295), (1289, 1304, 1303, 1288), (1297, 1312, 1311, 1296), (1290, 1305, 1304, 1289), (1298, 1313, 1312, 1297), (1291, 1306, 1305, 1290), (1299, 1314, 1313, 1298), (1292, 1307, 1306, 1291), (1285, 1300, 1224), (1133, 1314, 1299), (1293, 1308, 1307, 1292), (1305, 1320, 1319, 1304), (1313, 1328, 1327, 1312), (1306, 1321, 1320, 1305), (1314, 1329, 1328, 1313), (1307, 1322, 1321, 1306), (1300, 1315, 1224), (1133, 1329, 1314), (1308, 1323, 1322, 1307), (1301, 1316, 1315, 1300), (1309, 1324, 1323, 1308), (1302, 1317, 1316, 1301), (1310, 1325, 1324, 1309), (1303, 1318, 1317, 1302), (1311, 1326, 1325, 1310), (1304, 1319, 1318, 1303), (1312, 1327, 1326, 1311), (1324, 1339, 1338, 1323), (1317, 1332, 1331, 1316), (1325, 1340, 1339, 1324), (1318, 1333, 1332, 1317), (1326, 1341, 1340, 1325), (1319, 1334, 1333, 1318), (1327, 1342, 1341, 1326), (1320, 1335, 1334, 1319), (1328, 1343, 1342, 1327), (1321, 1336, 1335, 1320), (1329, 1344, 1343, 1328), (1322, 1337, 1336, 1321), (1315, 1330, 1224), (1133, 1344, 1329), (1323, 1338, 1337, 1322), (1316, 1331, 1330, 1315), (1343, 1358, 1357, 1342), (1336, 1351, 1350, 1335), (1344, 1359, 1358, 1343), (1337, 1352, 1351, 1336), (1330, 1345, 1224), (1133, 1359, 1344), (1338, 1353, 1352, 1337), (1331, 1346, 1345, 1330), (1339, 1354, 1353, 1338), (1332, 1347, 1346, 1331), (1340, 1355, 1354, 1339), (1333, 1348, 1347, 1332), (1341, 1356, 1355, 1340), (1334, 1349, 1348, 1333), (1342, 1357, 1356, 1341), (1335, 1350, 1349, 1334), (1355, 1370, 1369, 1354), (1348, 1363, 1362, 1347), (1356, 1371, 1370, 1355), (1349, 1364, 1363, 1348), (1357, 1372, 1371, 1356), (1350, 1365, 1364, 1349), (1358, 1373, 1372, 1357), (1351, 1366, 1365, 1350), (1359, 1374, 1373, 1358), (1352, 1367, 1366, 1351), (1345, 1360, 1224), (1133, 1374, 1359), (1353, 1368, 1367, 1352), (1346, 1361, 1360, 1345), (1354, 1369, 1368, 1353), (1347, 1362, 1361, 1346), (1374, 1389, 1388, 1373), (1367, 1382, 1381, 1366), (1360, 1375, 1224), (1133, 1389, 1374), (1368, 1383, 1382, 1367), (1361, 1376, 1375, 1360), (1369, 1384, 1383, 1368), (1362, 1377, 1376, 1361), (1370, 1385, 1384, 1369), (1363, 1378, 1377, 1362), (1371, 1386, 1385, 1370), (1364, 1379, 1378, 1363), (1372, 1387, 1386, 1371), (1365, 1380, 1379, 1364), (1373, 1388, 1387, 1372), (1366, 1381, 1380, 1365), (1378, 1393, 1392, 1377), (1386, 1401, 1400, 1385), (1379, 1394, 1393, 1378), (1387, 1402, 1401, 1386), (1380, 1395, 1394, 1379), (1388, 1403, 1402, 1387), (1381, 1396, 1395, 1380), (1389, 1404, 1403, 1388), (1382, 1397, 1396, 1381), (1375, 1390, 1224), (1133, 1404, 1389), (1383, 1398, 1397, 1382), (1376, 1391, 1390, 1375), (1384, 1399, 1398, 1383), (1377, 1392, 1391, 1376), (1385, 1400, 1399, 1384), (1397, 935, 934, 1396), (1390, 928, 1224), (1133, 1409, 1404), (1398, 936, 935, 1397), (1391, 929, 928, 1390), (1399, 1405, 936, 1398), (1392, 930, 929, 1391), (1400, 1406, 1405, 1399), (1393, 931, 930, 1392), (1401, 1407, 1406, 1400), (1394, 932, 931, 1393), (1402, 937, 1407, 1401), (1395, 933, 932, 1394), (1403, 1408, 937, 1402), (1396, 934, 933, 1395), (1404, 1409, 1408, 1403)])
me_cylinder.polygons.foreach_set('use_smooth', [True] * 1410)
me_cylinder.use_remesh_preserve_volume = False
me_cylinder.use_remesh_preserve_attributes = False
me_cylinder.use_mirror_vertex_groups = False
me_cylinder.update()

# ---- objects
ob_pawn = bpy.data.objects.new('Pawn', me_cylinder)
ob_lamp = bpy.data.objects.new('Lamp', light_lamp)
ob_camera = bpy.data.objects.new('Camera', cam_camera)

# ---- transforms, parenting, visibility, modifiers, constraints
ob_pawn.location = (0.0, 0.0, 1.022)
ob_pawn.lineart.crease_threshold = 0.0
ob_lamp.location = (4.076, 1.005, 5.904)
ob_lamp.rotation_euler = (0.6503, 0.05522, 1.866)
ob_lamp.lock_rotations_4d = False
ob_lamp.empty_display_type = 'ARROWS'
ob_lamp.color = (0.0, 0.0, 0.0, 0.0)
ob_lamp.lineart.crease_threshold = 0.0
ob_camera.location = (7.481, -6.508, 5.344)
ob_camera.rotation_euler = (1.109, 0.0, 0.8149)
ob_camera.lock_rotations_4d = False
ob_camera.empty_display_type = 'ARROWS'
ob_camera.color = (0.0, 0.0, 0.0, 0.0)
ob_camera.display_type = 'WIRE'
ob_camera.lineart.crease_threshold = 0.0

# ---- collection membership
col_collection_1.objects.link(ob_pawn)
col_collection_1.objects.link(ob_lamp)
col_collection_1.objects.link(ob_camera)

# ---- scene / render settings (as saved in the file)
scene.camera = ob_camera
scene.frame_start = 1; scene.frame_end = 250; scene.frame_set(1)
scene.render.engine = 'BLENDER_EEVEE_NEXT'
scene.render.resolution_percentage = 50
scene.render.dither_intensity = 0.0
scene.cycles.use_denoising = False
scene.cycles.samples = 128
scene.cycles.sampling_pattern = 'TABULATED_SOBOL'
scene.cycles.use_adaptive_sampling = False
scene.cycles.use_light_tree = False
scene.cycles.blur_glossy = 0.0
scene.cycles.sample_clamp_indirect = 0.0
scene.view_settings.view_transform = 'Standard'
bpy.context.view_layer.update()
